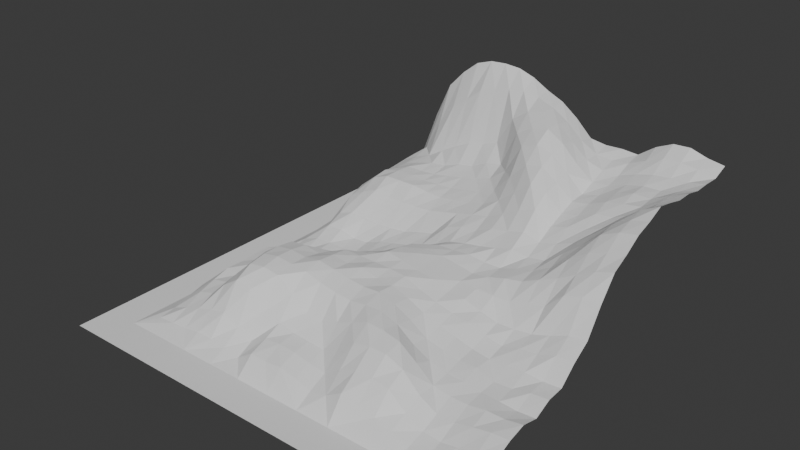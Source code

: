 # Source: land05_00.blend  (saved by Blender 4.4.32; exported with 4.5.12 LTS)
import bpy
from mathutils import Matrix  # noqa: F401  (used for matrix-valued properties, if any)

bpy.ops.wm.read_factory_settings(use_empty=True)
scene = bpy.context.scene
scene.name = 'Scene'

# ---- collections
col_land05_00_col = bpy.data.collections.new('land05_00_col'); scene.collection.children.link(col_land05_00_col)

# ---- materials (node trees are filled in below, after node groups)
mat_land05_00 = bpy.data.materials.new('land05_00')

# ---- material node trees

# ---- world
world_world = bpy.data.worlds.new('World'); scene.world = world_world
world_world.use_nodes = True; world_world.node_tree.nodes.clear()
_N = world_world.node_tree.nodes; _L = world_world.node_tree.links
n0 = _N.new('ShaderNodeOutputWorld'); n0.name = 'World Output'; n0.location = (300, 300)
n1 = _N.new('ShaderNodeBackground'); n1.name = 'Background'; n1.location = (10, 300)
n1.inputs[0].default_value = (0.05088, 0.05088, 0.05088, 1.0)
_L.new(n1.outputs[0], n0.inputs[0])
n0.is_active_output = True
world_world.color = (0.05088, 0.05088, 0.05088)
world_world.sun_shadow_jitter_overblur = 0.0

# ---- meshes
me_land05_00_mesh = bpy.data.meshes.new('land05_00_mesh')
me_land05_00_mesh.from_pydata([(0.0, 0.0, -159.9), (8.333, 0.0, -159.9), (8.333, 8.333, -159.9), (0.0, 8.333, -159.9), (8.333, 0.0, -159.9), (16.67, 0.0, -159.9), (16.67, 8.333, -159.9), (8.333, 8.333, -159.9), (16.67, 0.0, -159.9), (25.0, 0.0, -159.9), (25.0, 8.333, -159.9), (16.67, 8.333, -159.9), (25.0, 0.0, -159.9), (33.33, 0.0, -159.9), (33.33, 8.333, -159.9), (25.0, 8.333, -159.9), (33.33, 0.0, -159.9), (41.67, 0.0, -159.9), (41.67, 8.333, -159.9), (33.33, 8.333, -159.9), (41.67, 0.0, -159.9), (50.0, 0.0, -159.9), (50.0, 8.333, -159.9), (41.67, 8.333, -159.9), (50.0, 0.0, -159.9), (58.33, 0.0, -159.9), (58.33, 8.333, -159.9), (50.0, 8.333, -159.9), (58.33, 0.0, -159.9), (66.67, 0.0, -159.9), (66.67, 8.333, -159.9), (58.33, 8.333, -159.9), (66.67, 0.0, -159.9), (75.0, 0.0, -159.9), (75.0, 8.333, -159.9), (66.67, 8.333, -159.9), (75.0, 0.0, -159.9), (83.33, 0.0, -159.9), (83.33, 8.333, -159.9), (75.0, 8.333, -159.9), (83.33, 0.0, -159.9), (91.67, 0.0, -159.9), (91.67, 8.333, -159.9), (83.33, 8.333, -159.9), (91.67, 0.0, -159.9), (100.0, 0.0, -159.9), (100.0, 8.333, -159.9), (91.67, 8.333, -159.9), (0.0, 8.333, -159.9), (8.333, 8.333, -159.9), (8.333, 16.67, -159.9), (0.0, 16.67, -159.9), (0.0, 16.67, -159.9), (8.333, 16.67, -159.9), (8.333, 25.0, -159.9), (0.0, 25.0, -159.9), (0.0, 25.0, -159.9), (8.333, 25.0, -159.9), (8.333, 33.33, -159.9), (0.0, 33.33, -159.9), (0.0, 33.33, -159.9), (8.333, 33.33, -159.9), (8.333, 41.67, -159.9), (0.0, 41.67, -159.9), (0.0, 41.67, -159.9), (8.333, 41.67, -159.9), (8.333, 50.0, -159.9), (0.0, 50.0, -159.9), (0.0, 50.0, -159.9), (8.333, 50.0, -159.9), (8.333, 58.33, -159.9), (0.0, 58.33, -159.9), (0.0, 58.33, -159.9), (8.333, 58.33, -159.9), (8.333, 66.67, -159.9), (0.0, 66.67, -159.9), (0.0, 66.67, -159.9), (8.333, 66.67, -159.9), (8.333, 75.0, -159.9), (0.0, 75.0, -159.9), (0.0, 75.0, -159.9), (8.333, 75.0, -159.9), (8.333, 83.33, -159.9), (0.0, 83.33, -159.9), (0.0, 83.33, -159.9), (8.333, 83.33, -159.9), (8.333, 91.67, -159.9), (0.0, 91.67, -159.9), (0.0, 91.67, -159.9), (8.333, 91.67, -159.9), (8.333, 100.0, -159.9), (0.0, 100.0, -159.9), (8.333, 8.333, -159.9), (16.67, 8.333, -159.9), (16.67, 12.5, -158.5), (12.5, 12.5, -158.8), (25.0, 8.333, -159.9), (25.0, 12.5, -157.5), (20.83, 12.5, -158.2), (16.67, 12.5, -158.5), (16.67, 8.333, -159.9), (29.17, 12.5, -157.5), (25.0, 12.5, -157.5), (25.0, 8.333, -159.9), (33.33, 8.333, -159.9), (33.33, 12.5, -157.9), (41.67, 8.333, -159.9), (41.67, 12.5, -155.9), (37.5, 12.5, -158.6), (33.33, 8.333, -159.9), (33.33, 12.5, -157.9), (50.0, 8.333, -159.9), (50.0, 12.5, -155.6), (45.83, 12.5, -156.0), (41.67, 12.5, -155.9), (41.67, 8.333, -159.9), (58.33, 8.333, -159.9), (58.33, 12.5, -157.5), (54.17, 12.5, -156.4), (50.0, 12.5, -155.6), (50.0, 8.333, -159.9), (62.5, 12.5, -156.7), (58.33, 12.5, -157.5), (58.33, 8.333, -159.9), (66.67, 8.333, -159.9), (66.67, 12.5, -154.2), (70.83, 12.5, -155.2), (66.67, 12.5, -154.2), (66.67, 8.333, -159.9), (75.0, 8.333, -159.9), (75.0, 12.5, -156.0), (83.33, 8.333, -159.9), (83.33, 12.5, -158.6), (79.17, 12.5, -157.1), (75.0, 12.5, -156.0), (75.0, 8.333, -159.9), (91.67, 8.333, -159.9), (91.67, 12.5, -158.9), (87.5, 12.5, -158.9), (83.33, 12.5, -158.6), (83.33, 8.333, -159.9), (100.0, 8.333, -159.9), (100.0, 12.5, -158.2), (95.83, 12.5, -158.6), (91.67, 12.5, -158.9), (91.67, 8.333, -159.9), (12.5, 16.67, -158.2), (8.333, 16.67, -159.9), (16.67, 16.67, -156.5), (20.83, 16.67, -155.1), (16.67, 16.67, -156.5), (25.0, 16.67, -153.9), (29.17, 16.67, -152.9), (25.0, 16.67, -153.9), (33.33, 16.67, -154.9), (37.5, 16.67, -156.5), (33.33, 16.67, -154.9), (41.67, 16.67, -154.3), (45.83, 16.67, -153.9), (41.67, 16.67, -154.3), (50.0, 16.67, -154.1), (54.17, 16.67, -154.9), (50.0, 16.67, -154.1), (58.33, 16.67, -155.5), (58.33, 16.67, -155.5), (62.5, 16.67, -152.9), (66.67, 16.67, -151.2), (70.83, 16.67, -151.2), (66.67, 16.67, -151.2), (75.0, 16.67, -151.7), (79.17, 16.67, -155.3), (75.0, 16.67, -151.7), (83.33, 16.67, -157.5), (87.5, 16.67, -157.9), (83.33, 16.67, -157.5), (91.67, 16.67, -157.2), (95.83, 16.67, -156.2), (91.67, 16.67, -157.2), (100.0, 16.67, -155.6), (12.5, 20.83, -157.0), (12.5, 25.0, -156.0), (8.333, 25.0, -159.9), (8.333, 16.67, -159.9), (12.5, 16.67, -158.2), (16.67, 20.83, -154.4), (16.67, 16.67, -156.5), (20.83, 20.83, -153.2), (16.67, 20.83, -154.4), (16.67, 16.67, -156.5), (20.83, 16.67, -155.1), (25.0, 20.83, -149.5), (25.0, 16.67, -153.9), (29.17, 20.83, -146.8), (25.0, 20.83, -149.5), (25.0, 16.67, -153.9), (29.17, 16.67, -152.9), (33.33, 20.83, -147.5), (33.33, 16.67, -154.9), (37.5, 20.83, -151.2), (33.33, 20.83, -147.5), (33.33, 16.67, -154.9), (37.5, 16.67, -156.5), (41.67, 20.83, -152.5), (41.67, 16.67, -154.3), (45.83, 20.83, -153.3), (41.67, 20.83, -152.5), (41.67, 16.67, -154.3), (45.83, 16.67, -153.9), (50.0, 20.83, -153.6), (50.0, 16.67, -154.1), (54.17, 16.67, -154.9), (50.0, 20.83, -153.6), (50.0, 16.67, -154.1), (54.17, 20.83, -153.9), (58.33, 16.67, -155.5), (58.33, 20.83, -151.6), (62.5, 20.83, -148.8), (58.33, 20.83, -151.6), (58.33, 16.67, -155.5), (62.5, 16.67, -152.9), (66.67, 20.83, -147.8), (66.67, 16.67, -151.2), (70.83, 20.83, -147.8), (66.67, 20.83, -147.8), (66.67, 16.67, -151.2), (70.83, 16.67, -151.2), (75.0, 20.83, -149.5), (75.0, 16.67, -151.7), (79.17, 20.83, -153.6), (75.0, 20.83, -149.5), (75.0, 16.67, -151.7), (79.17, 16.67, -155.3), (83.33, 20.83, -155.9), (83.33, 16.67, -157.5), (87.5, 20.83, -155.9), (83.33, 20.83, -155.9), (83.33, 16.67, -157.5), (87.5, 16.67, -157.9), (91.67, 20.83, -154.9), (91.67, 16.67, -157.2), (95.83, 20.83, -154.1), (91.67, 20.83, -154.9), (91.67, 16.67, -157.2), (95.83, 16.67, -156.2), (100.0, 20.83, -153.8), (100.0, 16.67, -155.6), (16.67, 25.0, -153.1), (20.83, 25.0, -152.2), (16.67, 25.0, -153.1), (25.0, 25.0, -148.3), (25.0, 25.0, -148.3), (29.17, 25.0, -144.6), (33.33, 25.0, -143.9), (37.5, 25.0, -144.4), (33.33, 25.0, -143.9), (41.67, 25.0, -147.4), (45.83, 25.0, -150.2), (41.67, 25.0, -147.4), (50.0, 25.0, -150.8), (50.0, 25.0, -150.8), (54.17, 25.0, -149.4), (58.33, 25.0, -147.6), (58.33, 25.0, -147.6), (62.5, 25.0, -146.0), (66.67, 25.0, -146.2), (66.67, 25.0, -146.2), (70.83, 25.0, -147.1), (75.0, 25.0, -150.2), (79.17, 25.0, -153.6), (75.0, 25.0, -150.2), (83.33, 25.0, -154.2), (87.5, 25.0, -154.2), (83.33, 25.0, -154.2), (91.67, 25.0, -153.5), (95.83, 25.0, -153.5), (91.67, 25.0, -153.5), (100.0, 25.0, -152.8), (8.333, 25.0, -159.9), (12.5, 25.0, -156.0), (12.5, 29.17, -155.9), (12.5, 33.33, -155.8), (8.333, 33.33, -159.9), (16.67, 29.17, -152.0), (16.67, 25.0, -153.1), (20.83, 29.17, -152.1), (16.67, 29.17, -152.0), (16.67, 25.0, -153.1), (20.83, 25.0, -152.2), (25.0, 29.17, -147.4), (25.0, 25.0, -148.3), (29.17, 29.17, -143.9), (25.0, 29.17, -147.4), (25.0, 25.0, -148.3), (29.17, 25.0, -144.6), (33.33, 29.17, -143.1), (33.33, 25.0, -143.9), (37.5, 29.17, -143.5), (33.33, 29.17, -143.1), (33.33, 25.0, -143.9), (37.5, 25.0, -144.4), (41.67, 29.17, -143.8), (41.67, 25.0, -147.4), (45.83, 29.17, -145.0), (41.67, 29.17, -143.8), (41.67, 25.0, -147.4), (45.83, 25.0, -150.2), (50.0, 29.17, -145.7), (50.0, 25.0, -150.8), (54.17, 25.0, -149.4), (50.0, 29.17, -145.7), (50.0, 25.0, -150.8), (54.17, 29.17, -146.1), (58.33, 25.0, -147.6), (58.33, 29.17, -145.5), (58.33, 29.17, -145.5), (58.33, 25.0, -147.6), (62.5, 25.0, -146.0), (62.5, 29.17, -145.4), (66.67, 25.0, -146.2), (66.67, 29.17, -146.8), (66.67, 29.17, -146.8), (66.67, 25.0, -146.2), (70.83, 25.0, -147.1), (70.83, 29.17, -149.8), (75.0, 25.0, -150.2), (75.0, 29.17, -151.9), (79.17, 25.0, -153.6), (75.0, 29.17, -151.9), (75.0, 25.0, -150.2), (79.17, 29.17, -153.0), (83.33, 29.17, -153.1), (83.33, 25.0, -154.2), (87.5, 29.17, -153.6), (83.33, 29.17, -153.1), (83.33, 25.0, -154.2), (87.5, 25.0, -154.2), (91.67, 25.0, -153.5), (91.67, 29.17, -153.8), (95.83, 29.17, -154.1), (91.67, 29.17, -153.8), (91.67, 25.0, -153.5), (95.83, 25.0, -153.5), (100.0, 29.17, -153.8), (100.0, 25.0, -152.8), (16.67, 33.33, -152.1), (20.83, 33.33, -151.2), (16.67, 33.33, -152.1), (25.0, 33.33, -146.6), (29.17, 33.33, -143.8), (25.0, 33.33, -146.6), (33.33, 33.33, -143.2), (37.5, 33.33, -143.6), (33.33, 33.33, -143.2), (41.67, 33.33, -142.9), (45.83, 33.33, -143.6), (41.67, 33.33, -142.9), (50.0, 33.33, -144.3), (54.17, 33.33, -144.7), (50.0, 33.33, -144.3), (58.33, 33.33, -144.4), (58.33, 33.33, -144.4), (62.5, 33.33, -145.7), (66.67, 33.33, -147.8), (70.83, 33.33, -150.5), (66.67, 33.33, -147.8), (75.0, 33.33, -151.5), (75.0, 33.33, -151.5), (79.17, 33.33, -152.1), (83.33, 33.33, -152.0), (83.33, 33.33, -152.0), (87.5, 33.33, -153.5), (91.67, 33.33, -153.2), (95.83, 33.33, -152.3), (91.67, 33.33, -153.2), (100.0, 33.33, -151.9), (12.5, 37.5, -155.3), (12.5, 41.67, -156.4), (8.333, 41.67, -159.9), (8.333, 33.33, -159.9), (12.5, 33.33, -155.8), (16.67, 37.5, -151.9), (16.67, 33.33, -152.1), (20.83, 37.5, -151.4), (16.67, 37.5, -151.9), (16.67, 33.33, -152.1), (20.83, 33.33, -151.2), (25.0, 37.5, -146.9), (25.0, 33.33, -146.6), (29.17, 37.5, -144.3), (25.0, 37.5, -146.9), (25.0, 33.33, -146.6), (29.17, 33.33, -143.8), (33.33, 37.5, -143.8), (33.33, 33.33, -143.2), (37.5, 37.5, -144.4), (33.33, 37.5, -143.8), (33.33, 33.33, -143.2), (37.5, 33.33, -143.6), (41.67, 37.5, -143.3), (41.67, 33.33, -142.9), (45.83, 37.5, -143.9), (41.67, 37.5, -143.3), (41.67, 33.33, -142.9), (45.83, 33.33, -143.6), (50.0, 37.5, -143.4), (50.0, 33.33, -144.3), (54.17, 37.5, -144.5), (50.0, 37.5, -143.4), (50.0, 33.33, -144.3), (54.17, 33.33, -144.7), (58.33, 37.5, -144.7), (58.33, 33.33, -144.4), (62.5, 37.5, -146.1), (58.33, 37.5, -144.7), (58.33, 33.33, -144.4), (62.5, 33.33, -145.7), (66.67, 37.5, -148.1), (66.67, 33.33, -147.8), (70.83, 33.33, -150.5), (66.67, 37.5, -148.1), (66.67, 33.33, -147.8), (70.83, 37.5, -149.5), (75.0, 37.5, -150.5), (75.0, 33.33, -151.5), (79.17, 33.33, -152.1), (75.0, 37.5, -150.5), (75.0, 33.33, -151.5), (79.17, 37.5, -151.6), (83.33, 33.33, -152.0), (83.33, 37.5, -152.2), (87.5, 33.33, -153.5), (83.33, 37.5, -152.2), (83.33, 33.33, -152.0), (87.5, 37.5, -151.8), (91.67, 37.5, -151.6), (91.67, 33.33, -153.2), (95.83, 37.5, -151.9), (91.67, 37.5, -151.6), (91.67, 33.33, -153.2), (95.83, 33.33, -152.3), (100.0, 37.5, -151.6), (100.0, 33.33, -151.9), (16.67, 41.67, -151.8), (20.83, 41.67, -151.3), (16.67, 41.67, -151.8), (25.0, 41.67, -149.8), (29.17, 41.67, -147.6), (25.0, 41.67, -149.8), (33.33, 41.67, -146.6), (37.5, 41.67, -145.6), (33.33, 41.67, -146.6), (41.67, 41.67, -143.8), (45.73, 41.67, -143.9), (41.67, 41.67, -143.8), (50.0, 41.67, -143.9), (54.17, 41.67, -144.0), (50.0, 41.67, -143.9), (58.33, 41.67, -144.4), (62.5, 41.67, -146.1), (58.33, 41.67, -144.4), (66.67, 41.67, -147.4), (70.83, 41.67, -148.5), (66.67, 41.67, -147.4), (75.0, 41.67, -149.1), (75.0, 41.67, -149.1), (79.17, 41.67, -150.5), (83.33, 41.67, -151.2), (87.5, 41.67, -150.1), (83.33, 41.67, -151.2), (91.67, 41.67, -149.6), (95.83, 41.67, -148.2), (91.67, 41.67, -149.6), (100.0, 41.67, -148.0), (8.333, 41.67, -159.9), (12.5, 41.67, -156.4), (12.5, 45.83, -158.8), (12.5, 50.0, -159.0), (8.333, 50.0, -159.9), (16.67, 45.83, -154.7), (16.67, 41.67, -151.8), (20.83, 45.83, -151.6), (16.67, 45.83, -154.7), (16.67, 41.67, -151.8), (20.83, 41.67, -151.3), (25.0, 45.83, -150.4), (25.0, 41.67, -149.8), (29.17, 45.83, -150.5), (25.0, 45.83, -150.4), (25.0, 41.67, -149.8), (29.17, 41.67, -147.6), (33.33, 45.83, -150.0), (33.33, 41.67, -146.6), (37.5, 45.83, -149.0), (33.33, 45.83, -150.0), (33.33, 41.67, -146.6), (37.5, 41.67, -145.6), (41.67, 45.83, -147.3), (41.67, 41.67, -143.8), (45.83, 45.83, -145.1), (41.67, 45.83, -147.3), (41.67, 41.67, -143.8), (45.73, 41.67, -143.9), (50.0, 45.83, -143.1), (50.0, 41.67, -143.9), (54.17, 45.83, -143.8), (50.0, 45.83, -143.1), (50.0, 41.67, -143.9), (54.17, 41.67, -144.0), (58.33, 45.83, -144.7), (58.33, 41.67, -144.4), (62.5, 45.83, -145.4), (58.33, 45.83, -144.7), (58.33, 41.67, -144.4), (62.5, 41.67, -146.1), (66.67, 45.83, -146.8), (66.67, 41.67, -147.4), (70.83, 45.83, -147.0), (66.67, 45.83, -146.8), (66.67, 41.67, -147.4), (70.83, 41.67, -148.5), (75.0, 45.83, -148.4), (75.0, 41.67, -149.1), (79.17, 45.83, -149.5), (75.0, 45.83, -148.4), (75.0, 41.67, -149.1), (79.17, 41.67, -150.5), (83.33, 45.83, -149.3), (83.33, 41.67, -151.2), (87.5, 45.83, -148.8), (83.33, 45.83, -149.3), (83.33, 41.67, -151.2), (87.5, 41.67, -150.1), (91.67, 45.83, -147.4), (91.67, 41.67, -149.6), (95.83, 45.83, -145.7), (91.67, 45.83, -147.4), (91.67, 41.67, -149.6), (95.83, 41.67, -148.2), (100.0, 45.83, -145.3), (100.0, 41.67, -148.0), (16.67, 50.0, -157.5), (20.83, 50.0, -155.7), (16.67, 50.0, -157.5), (25.0, 50.0, -153.5), (29.17, 50.0, -152.7), (25.0, 50.0, -153.5), (33.33, 50.0, -152.1), (37.5, 50.0, -150.7), (33.33, 50.0, -152.1), (41.67, 50.0, -149.8), (45.83, 50.0, -146.9), (41.67, 50.0, -149.8), (50.0, 50.0, -143.7), (54.17, 50.0, -143.8), (50.0, 50.0, -143.7), (58.33, 50.0, -144.7), (62.5, 50.0, -145.4), (58.33, 50.0, -144.7), (66.67, 50.0, -146.1), (70.83, 50.0, -146.4), (66.67, 50.0, -146.1), (75.0, 50.0, -146.5), (75.0, 50.0, -146.5), (79.17, 50.0, -146.5), (83.33, 50.0, -145.4), (87.5, 50.0, -144.3), (83.33, 50.0, -145.4), (91.67, 50.0, -140.2), (95.83, 50.0, -139.0), (91.67, 50.0, -140.2), (100.0, 50.0, -139.0), (8.333, 50.0, -159.9), (12.5, 50.0, -159.0), (12.5, 54.17, -158.5), (12.5, 58.33, -157.7), (8.333, 58.33, -159.9), (16.67, 54.17, -157.6), (16.67, 50.0, -157.5), (20.83, 54.17, -156.4), (16.67, 54.17, -157.6), (16.67, 50.0, -157.5), (20.83, 50.0, -155.7), (25.0, 54.17, -156.5), (25.0, 50.0, -153.5), (29.17, 54.17, -155.0), (25.0, 54.17, -156.5), (25.0, 50.0, -153.5), (29.17, 50.0, -152.7), (33.33, 54.17, -152.9), (33.33, 50.0, -152.1), (37.5, 54.17, -151.1), (33.33, 54.17, -152.9), (33.33, 50.0, -152.1), (37.5, 50.0, -150.7), (41.67, 54.17, -150.2), (41.67, 50.0, -149.8), (45.83, 54.17, -147.9), (41.67, 54.17, -150.2), (41.67, 50.0, -149.8), (45.83, 50.0, -146.9), (50.0, 54.17, -144.6), (50.0, 50.0, -143.7), (54.17, 54.17, -144.4), (50.0, 54.17, -144.6), (50.0, 50.0, -143.7), (54.17, 50.0, -143.8), (58.33, 54.17, -144.7), (58.33, 50.0, -144.7), (62.5, 54.17, -145.4), (58.33, 54.17, -144.7), (58.33, 50.0, -144.7), (62.5, 50.0, -145.4), (66.67, 54.17, -146.1), (66.67, 50.0, -146.1), (70.83, 54.17, -145.5), (66.67, 54.17, -146.1), (66.67, 50.0, -146.1), (70.83, 50.0, -146.4), (75.0, 50.0, -146.5), (75.0, 54.17, -144.3), (79.17, 50.0, -146.5), (75.0, 54.17, -144.3), (75.0, 50.0, -146.5), (79.17, 54.17, -143.5), (83.33, 54.17, -141.5), (83.33, 50.0, -145.4), (87.5, 54.17, -139.7), (83.33, 54.17, -141.5), (83.33, 50.0, -145.4), (87.5, 50.0, -144.3), (91.67, 54.17, -137.3), (91.67, 50.0, -140.2), (95.83, 54.17, -135.2), (91.67, 54.17, -137.3), (91.67, 50.0, -140.2), (95.83, 50.0, -139.0), (100.0, 54.17, -133.8), (100.0, 50.0, -139.0), (16.67, 58.33, -156.2), (20.83, 58.33, -156.0), (16.67, 58.33, -156.2), (25.0, 58.33, -156.0), (29.17, 58.33, -155.6), (25.0, 58.33, -156.0), (33.33, 58.33, -154.0), (37.5, 58.33, -152.5), (33.33, 58.33, -154.0), (41.67, 58.33, -151.1), (45.83, 58.33, -149.2), (41.67, 58.33, -151.1), (50.0, 58.33, -147.0), (54.17, 58.33, -145.2), (50.0, 58.33, -147.0), (58.33, 58.33, -145.1), (62.5, 58.33, -144.7), (58.33, 58.33, -145.1), (66.67, 58.33, -145.2), (70.83, 58.33, -145.1), (66.67, 58.33, -145.2), (75.0, 58.33, -143.8), (79.17, 58.33, -142.7), (75.0, 58.33, -143.8), (83.33, 58.33, -140.5), (87.5, 58.33, -136.9), (83.33, 58.33, -140.5), (91.67, 58.33, -134.2), (95.83, 58.33, -132.6), (91.67, 58.33, -134.2), (100.0, 58.33, -131.7), (8.333, 58.33, -159.9), (12.5, 58.33, -157.7), (12.5, 62.5, -157.8), (8.333, 66.67, -159.9), (12.5, 66.67, -156.9), (16.67, 62.5, -154.2), (16.67, 58.33, -156.2), (20.83, 62.5, -154.1), (16.67, 62.5, -154.2), (16.67, 58.33, -156.2), (20.83, 58.33, -156.0), (25.0, 62.5, -155.1), (25.0, 58.33, -156.0), (29.17, 62.5, -154.8), (25.0, 62.5, -155.1), (25.0, 58.33, -156.0), (29.17, 58.33, -155.6), (33.33, 62.5, -153.2), (33.33, 58.33, -154.0), (37.5, 62.5, -152.2), (33.33, 62.5, -153.2), (33.33, 58.33, -154.0), (37.5, 58.33, -152.5), (41.67, 62.5, -151.2), (41.67, 58.33, -151.1), (45.83, 62.5, -149.9), (41.67, 62.5, -151.2), (41.67, 58.33, -151.1), (45.83, 58.33, -149.2), (50.0, 62.5, -148.1), (50.0, 58.33, -147.0), (54.17, 62.5, -146.1), (50.0, 62.5, -148.1), (50.0, 58.33, -147.0), (54.17, 58.33, -145.2), (58.33, 62.5, -145.1), (58.33, 58.33, -145.1), (62.5, 62.5, -144.4), (58.33, 62.5, -145.1), (58.33, 58.33, -145.1), (62.5, 58.33, -144.7), (66.67, 62.5, -143.4), (66.67, 58.33, -145.2), (70.83, 62.5, -142.2), (66.67, 62.5, -143.4), (66.67, 58.33, -145.2), (70.83, 58.33, -145.1), (75.0, 62.5, -142.8), (75.0, 58.33, -143.8), (79.17, 62.5, -142.1), (75.0, 62.5, -142.8), (75.0, 58.33, -143.8), (79.17, 58.33, -142.7), (83.33, 62.5, -139.0), (83.33, 58.33, -140.5), (87.5, 62.5, -135.7), (83.33, 62.5, -139.0), (83.33, 58.33, -140.5), (87.5, 58.33, -136.9), (91.67, 62.5, -131.8), (91.67, 58.33, -134.2), (95.83, 62.5, -129.9), (91.67, 62.5, -131.8), (91.67, 58.33, -134.2), (95.83, 58.33, -132.6), (100.0, 62.5, -129.1), (100.0, 58.33, -131.7), (16.67, 66.67, -152.4), (20.83, 66.67, -150.9), (16.67, 66.67, -152.4), (25.0, 66.67, -151.3), (29.17, 66.67, -151.5), (25.0, 66.67, -151.3), (33.33, 66.67, -151.2), (37.5, 66.67, -150.8), (33.33, 66.67, -151.2), (41.67, 66.67, -149.5), (45.83, 66.67, -148.5), (41.67, 66.67, -149.5), (50.0, 66.67, -145.4), (54.17, 66.67, -144.0), (50.0, 66.67, -145.4), (58.33, 66.67, -143.5), (62.5, 66.67, -141.7), (58.33, 66.67, -143.5), (66.67, 66.67, -141.0), (70.83, 66.67, -139.8), (66.67, 66.67, -141.0), (75.0, 66.67, -140.9), (79.17, 66.67, -139.9), (75.0, 66.67, -140.9), (83.33, 66.67, -138.2), (87.5, 66.67, -134.8), (83.33, 66.67, -138.2), (91.67, 66.67, -131.3), (95.83, 66.67, -128.8), (91.67, 66.67, -131.3), (100.0, 66.67, -127.8), (12.5, 70.83, -156.0), (12.5, 75.0, -155.3), (8.333, 75.0, -159.9), (8.333, 66.67, -159.9), (12.5, 66.67, -156.9), (16.67, 70.83, -149.1), (16.67, 66.67, -152.4), (20.83, 70.83, -146.8), (16.67, 70.83, -149.1), (16.67, 66.67, -152.4), (20.83, 66.67, -150.9), (25.0, 70.83, -145.1), (25.0, 66.67, -151.3), (29.17, 70.83, -145.7), (25.0, 70.83, -145.1), (25.0, 66.67, -151.3), (29.17, 66.67, -151.5), (33.33, 70.83, -145.7), (33.33, 66.67, -151.2), (37.5, 70.83, -145.7), (33.33, 70.83, -145.7), (33.33, 66.67, -151.2), (37.5, 66.67, -150.8), (41.67, 70.83, -145.4), (41.67, 66.67, -149.5), (45.83, 70.83, -144.5), (41.67, 70.83, -145.4), (41.67, 66.67, -149.5), (45.83, 66.67, -148.5), (50.0, 70.83, -143.5), (50.0, 66.67, -145.4), (54.17, 70.83, -142.5), (50.0, 70.83, -143.5), (50.0, 66.67, -145.4), (54.17, 66.67, -144.0), (58.33, 70.83, -141.6), (58.33, 66.67, -143.5), (62.5, 70.83, -139.7), (58.33, 70.83, -141.6), (58.33, 66.67, -143.5), (62.5, 66.67, -141.7), (66.67, 66.67, -141.0), (66.67, 70.83, -137.4), (70.83, 66.67, -139.8), (70.83, 70.83, -136.0), (66.67, 70.83, -137.4), (66.67, 66.67, -141.0), (75.0, 66.67, -140.9), (75.0, 70.83, -138.8), (79.17, 70.83, -137.5), (75.0, 70.83, -138.8), (75.0, 66.67, -140.9), (79.17, 66.67, -139.9), (83.33, 70.83, -136.8), (83.33, 66.67, -138.2), (87.5, 70.83, -135.0), (83.33, 70.83, -136.8), (83.33, 66.67, -138.2), (87.5, 66.67, -134.8), (91.67, 70.83, -131.2), (91.67, 66.67, -131.3), (95.83, 70.83, -128.1), (91.67, 70.83, -131.2), (91.67, 66.67, -131.3), (95.83, 66.67, -128.8), (100.0, 70.83, -126.0), (100.0, 66.67, -127.8), (16.67, 75.0, -147.7), (20.83, 75.0, -144.4), (16.67, 75.0, -147.7), (25.0, 75.0, -142.8), (29.17, 75.0, -142.8), (25.0, 75.0, -142.8), (33.33, 75.0, -142.8), (37.5, 75.0, -143.3), (33.33, 75.0, -142.8), (41.67, 75.0, -143.5), (45.83, 75.0, -142.9), (41.67, 75.0, -143.5), (50.0, 75.0, -142.3), (54.17, 75.0, -141.3), (50.0, 75.0, -142.3), (58.33, 75.0, -139.2), (62.5, 75.0, -135.9), (58.33, 75.0, -139.2), (66.67, 75.0, -132.5), (70.83, 75.0, -133.4), (66.67, 75.0, -132.5), (75.0, 75.0, -137.2), (79.17, 75.0, -136.3), (75.0, 75.0, -137.2), (83.33, 75.0, -134.6), (87.5, 75.0, -134.1), (83.33, 75.0, -134.6), (91.67, 75.0, -132.2), (95.83, 75.0, -129.4), (91.67, 75.0, -132.2), (100.0, 75.0, -126.8), (8.333, 75.0, -159.9), (12.5, 75.0, -155.3), (12.5, 79.17, -154.6), (12.5, 83.33, -153.6), (8.333, 83.33, -159.9), (16.67, 79.17, -147.8), (16.67, 75.0, -147.7), (20.83, 79.17, -143.8), (16.67, 79.17, -147.8), (16.67, 75.0, -147.7), (20.83, 75.0, -144.4), (25.0, 79.17, -142.8), (25.0, 75.0, -142.8), (29.17, 79.17, -142.8), (25.0, 79.17, -142.8), (25.0, 75.0, -142.8), (29.17, 75.0, -142.8), (33.33, 79.17, -143.0), (33.33, 75.0, -142.8), (37.5, 79.17, -142.8), (33.33, 79.17, -143.0), (33.33, 75.0, -142.8), (37.5, 75.0, -143.3), (41.67, 79.17, -142.6), (41.67, 75.0, -143.5), (45.83, 79.17, -141.8), (41.67, 79.17, -142.6), (41.67, 75.0, -143.5), (45.83, 75.0, -142.9), (50.0, 79.17, -141.0), (50.0, 75.0, -142.3), (54.17, 75.0, -141.3), (54.17, 79.17, -139.4), (50.0, 79.17, -141.0), (50.0, 75.0, -142.3), (58.33, 75.0, -139.2), (58.33, 79.17, -134.8), (62.5, 75.0, -135.9), (62.5, 79.17, -130.6), (58.33, 79.17, -134.8), (58.33, 75.0, -139.2), (66.67, 75.0, -132.5), (66.67, 79.17, -129.8), (70.83, 75.0, -133.4), (70.83, 79.17, -132.5), (66.67, 79.17, -129.8), (66.67, 75.0, -132.5), (75.0, 75.0, -137.2), (75.0, 79.17, -135.8), (79.17, 79.17, -135.1), (75.0, 79.17, -135.8), (75.0, 75.0, -137.2), (79.17, 75.0, -136.3), (83.33, 79.17, -133.3), (83.33, 75.0, -134.6), (87.5, 79.17, -132.5), (83.33, 79.17, -133.3), (83.33, 75.0, -134.6), (87.5, 75.0, -134.1), (91.67, 79.17, -131.9), (91.67, 75.0, -132.2), (95.83, 79.17, -129.6), (91.67, 79.17, -131.9), (91.67, 75.0, -132.2), (95.83, 75.0, -129.4), (100.0, 79.17, -127.8), (100.0, 75.0, -126.8), (16.67, 83.33, -147.1), (20.83, 83.33, -144.5), (16.67, 83.33, -147.1), (25.0, 83.33, -143.1), (29.17, 83.33, -143.1), (25.0, 83.33, -143.1), (33.33, 83.33, -142.8), (37.5, 83.33, -142.1), (33.33, 83.33, -142.8), (41.67, 83.33, -141.3), (45.83, 83.33, -140.4), (41.67, 83.33, -141.3), (50.0, 83.33, -139.0), (54.17, 83.33, -135.9), (50.0, 83.33, -139.0), (58.33, 83.33, -128.6), (62.5, 83.33, -126.9), (58.33, 83.33, -128.6), (66.67, 83.33, -128.2), (70.83, 83.33, -131.6), (66.67, 83.33, -128.2), (75.0, 83.33, -135.6), (79.17, 83.33, -134.6), (75.0, 83.33, -135.6), (83.33, 83.33, -132.8), (87.5, 83.33, -131.5), (83.33, 83.33, -132.8), (91.67, 83.33, -131.6), (95.83, 83.33, -129.6), (91.67, 83.33, -131.6), (100.0, 83.33, -127.8), (8.333, 83.33, -159.9), (12.5, 83.33, -153.6), (12.5, 87.5, -153.7), (8.333, 91.67, -159.9), (12.5, 91.67, -155.7), (16.67, 87.5, -146.8), (16.67, 83.33, -147.1), (20.83, 87.5, -144.7), (16.67, 87.5, -146.8), (16.67, 83.33, -147.1), (20.83, 83.33, -144.5), (25.0, 87.5, -143.5), (25.0, 83.33, -143.1), (29.17, 87.5, -142.4), (25.0, 87.5, -143.5), (25.0, 83.33, -143.1), (29.17, 83.33, -143.1), (33.33, 87.5, -141.9), (33.33, 83.33, -142.8), (37.5, 87.5, -140.4), (33.33, 87.5, -141.9), (33.33, 83.33, -142.8), (37.5, 83.33, -142.1), (41.67, 87.5, -139.7), (41.67, 83.33, -141.3), (45.83, 83.33, -140.4), (45.83, 87.5, -137.7), (41.67, 87.5, -139.7), (41.67, 83.33, -141.3), (50.0, 83.33, -139.0), (50.0, 87.5, -136.9), (54.17, 83.33, -135.9), (54.17, 87.5, -127.6), (50.0, 87.5, -136.9), (50.0, 83.33, -139.0), (58.33, 83.33, -128.6), (58.33, 87.5, -125.5), (62.5, 83.33, -126.9), (62.5, 87.5, -124.5), (58.33, 87.5, -125.5), (58.33, 83.33, -128.6), (66.67, 83.33, -128.2), (66.67, 87.5, -127.0), (70.83, 83.33, -131.6), (70.83, 87.5, -131.0), (66.67, 87.5, -127.0), (66.67, 83.33, -128.2), (75.0, 87.5, -134.1), (75.0, 83.33, -135.6), (79.17, 87.5, -133.7), (75.0, 87.5, -134.1), (75.0, 83.33, -135.6), (79.17, 83.33, -134.6), (83.33, 87.5, -132.3), (83.33, 83.33, -132.8), (87.5, 87.5, -131.3), (83.33, 87.5, -132.3), (83.33, 83.33, -132.8), (87.5, 83.33, -131.5), (91.67, 87.5, -131.2), (91.67, 83.33, -131.6), (95.83, 87.5, -130.1), (91.67, 87.5, -131.2), (91.67, 83.33, -131.6), (95.83, 83.33, -129.6), (100.0, 87.5, -128.7), (100.0, 83.33, -127.8), (16.67, 91.67, -146.4), (20.83, 91.67, -144.3), (16.67, 91.67, -146.4), (25.0, 91.67, -142.8), (25.0, 91.67, -142.8), (29.17, 91.67, -140.4), (33.33, 91.67, -138.1), (37.5, 91.67, -136.1), (33.33, 91.67, -138.1), (41.67, 91.67, -135.3), (45.83, 91.67, -133.6), (41.67, 91.67, -135.3), (50.0, 91.67, -126.5), (54.17, 91.67, -123.7), (50.0, 91.67, -126.5), (58.33, 91.67, -122.7), (62.5, 91.67, -124.6), (58.33, 91.67, -122.7), (66.67, 91.67, -127.9), (70.83, 91.67, -131.3), (66.67, 91.67, -127.9), (75.0, 91.67, -132.6), (79.17, 91.67, -132.7), (75.0, 91.67, -132.6), (83.33, 91.67, -131.2), (87.5, 91.67, -130.1), (83.33, 91.67, -131.2), (91.67, 91.67, -129.7), (95.83, 91.67, -129.5), (91.67, 91.67, -129.7), (100.0, 91.67, -128.6), (8.333, 91.67, -159.9), (12.5, 91.67, -155.7), (12.5, 95.83, -156.7), (12.5, 100.0, -156.2), (8.333, 100.0, -159.9), (16.67, 95.83, -146.1), (16.67, 91.67, -146.4), (20.83, 95.83, -143.1), (16.67, 95.83, -146.1), (16.67, 91.67, -146.4), (20.83, 91.67, -144.3), (25.0, 91.67, -142.8), (25.0, 95.83, -135.3), (29.17, 95.83, -130.0), (25.0, 95.83, -135.3), (25.0, 91.67, -142.8), (29.17, 91.67, -140.4), (33.33, 95.83, -126.9), (33.33, 91.67, -138.1), (37.5, 95.83, -123.5), (33.33, 95.83, -126.9), (33.33, 91.67, -138.1), (37.5, 91.67, -136.1), (41.67, 95.83, -122.5), (41.67, 91.67, -135.3), (45.83, 91.67, -133.6), (45.83, 95.83, -121.2), (41.67, 95.83, -122.5), (41.67, 91.67, -135.3), (50.0, 91.67, -126.5), (50.0, 95.83, -120.7), (54.17, 91.67, -123.7), (54.17, 95.83, -121.3), (50.0, 95.83, -120.7), (50.0, 91.67, -126.5), (58.33, 91.67, -122.7), (58.33, 95.83, -122.8), (62.5, 91.67, -124.6), (62.5, 95.83, -125.3), (58.33, 95.83, -122.8), (58.33, 91.67, -122.7), (66.67, 91.67, -127.9), (66.67, 95.83, -128.9), (70.83, 91.67, -131.3), (70.83, 95.83, -131.2), (66.67, 95.83, -128.9), (66.67, 91.67, -127.9), (75.0, 91.67, -132.6), (75.0, 95.83, -131.6), (79.17, 95.83, -131.1), (75.0, 95.83, -131.6), (75.0, 91.67, -132.6), (79.17, 91.67, -132.7), (83.33, 95.83, -129.3), (83.33, 91.67, -131.2), (87.5, 95.83, -127.6), (83.33, 95.83, -129.3), (83.33, 91.67, -131.2), (87.5, 91.67, -130.1), (91.67, 95.83, -127.4), (91.67, 91.67, -129.7), (95.83, 95.83, -127.9), (91.67, 95.83, -127.4), (91.67, 91.67, -129.7), (95.83, 91.67, -129.5), (100.0, 95.83, -128.8), (100.0, 91.67, -128.6), (16.67, 100.0, -146.1), (16.67, 100.0, -146.1), (20.83, 100.0, -135.3), (25.0, 100.0, -126.2), (29.17, 100.0, -121.8), (25.0, 100.0, -126.2), (33.33, 100.0, -118.5), (37.5, 100.0, -117.1), (33.33, 100.0, -118.5), (41.67, 100.0, -116.8), (45.83, 100.0, -117.1), (41.67, 100.0, -116.8), (50.0, 100.0, -118.5), (54.17, 100.0, -120.8), (50.0, 100.0, -118.5), (58.33, 100.0, -122.6), (62.5, 100.0, -125.7), (58.33, 100.0, -122.6), (66.67, 100.0, -129.7), (70.83, 100.0, -130.3), (66.67, 100.0, -129.7), (75.0, 100.0, -130.1), (79.17, 100.0, -130.4), (75.0, 100.0, -130.1), (83.33, 100.0, -127.4), (87.5, 100.0, -125.5), (83.33, 100.0, -127.4), (91.67, 100.0, -125.3), (95.83, 100.0, -126.6), (91.67, 100.0, -125.3), (100.0, 100.0, -127.3)], [], [(2, 3, 0), (0, 1, 2), (6, 7, 4), (4, 5, 6), (10, 11, 8), (8, 9, 10), (50, 51, 48), (48, 49, 50), (95, 94, 148), (148, 146, 95), (146, 147, 92), (92, 93, 94), (94, 95, 92), (92, 95, 146), (98, 97, 151), (151, 149, 98), (99, 98, 149), (149, 150, 99), (96, 97, 98), (96, 98, 99), (96, 99, 100), (54, 55, 52), (52, 53, 54), (179, 181, 183), (179, 180, 181), (246, 180, 179), (179, 184, 246), (184, 179, 183), (183, 185, 184), (181, 182, 183), (189, 191, 190), (190, 186, 189), (249, 247, 186), (186, 190, 249), (186, 187, 188), (188, 189, 186), (247, 248, 187), (187, 186, 247), (14, 15, 12), (12, 13, 14), (18, 19, 16), (16, 17, 18), (22, 23, 20), (20, 21, 22), (154, 152, 101), (102, 101, 152), (152, 153, 102), (101, 105, 154), (101, 103, 105), (101, 102, 103), (103, 104, 105), (106, 107, 108), (155, 156, 110), (108, 107, 157), (157, 155, 108), (110, 108, 155), (109, 108, 110), (109, 106, 108), (111, 112, 113), (111, 114, 115), (111, 113, 114), (112, 158, 113), (114, 113, 158), (158, 159, 114), (158, 112, 160), (195, 197, 196), (194, 195, 192), (196, 192, 195), (192, 193, 194), (192, 251, 250), (192, 196, 252), (250, 193, 192), (252, 251, 192), (198, 199, 200), (199, 198, 253), (255, 253, 198), (200, 201, 198), (202, 198, 201), (198, 202, 255), (253, 254, 199), (201, 203, 202), (256, 257, 205), (205, 204, 256), (258, 256, 204), (204, 208, 258), (204, 205, 206), (206, 207, 204), (208, 204, 207), (207, 209, 208), (58, 59, 56), (56, 57, 58), (277, 280, 281), (277, 278, 279), (277, 279, 280), (279, 282, 344), (282, 279, 278), (344, 280, 279), (278, 283, 282), (284, 288, 347), (288, 284, 287), (347, 345, 284), (287, 289, 288), (284, 285, 286), (286, 287, 284), (345, 346, 285), (285, 284, 345), (62, 63, 60), (60, 61, 62), (375, 377, 379), (442, 376, 375), (377, 378, 379), (379, 381, 380), (375, 376, 377), (380, 375, 379), (375, 380, 442), (382, 386, 445), (385, 387, 386), (386, 382, 385), (445, 443, 382), (384, 385, 382), (382, 383, 384), (443, 444, 383), (383, 382, 443), (66, 67, 64), (64, 65, 66), (474, 479, 478), (475, 478, 540), (478, 475, 474), (473, 474, 475), (540, 476, 475), (473, 475, 476), (473, 476, 477), (481, 480, 541), (543, 541, 480), (480, 481, 482), (541, 542, 481), (480, 484, 543), (483, 485, 484), (484, 480, 483), (482, 483, 480), (292, 293, 290), (290, 291, 292), (291, 290, 348), (348, 349, 291), (294, 290, 293), (293, 295, 294), (290, 294, 350), (350, 348, 290), (299, 301, 300), (298, 299, 296), (296, 300, 353), (300, 296, 299), (296, 297, 298), (353, 351, 296), (351, 352, 297), (297, 296, 351), (304, 305, 302), (306, 302, 305), (305, 307, 306), (302, 303, 304), (303, 302, 354), (356, 354, 302), (302, 306, 356), (354, 355, 303), (389, 388, 446), (446, 447, 389), (448, 446, 388), (388, 392, 448), (390, 391, 388), (388, 389, 390), (391, 393, 392), (392, 388, 391), (449, 450, 395), (451, 449, 394), (398, 394, 397), (395, 394, 449), (394, 398, 451), (396, 397, 394), (394, 395, 396), (397, 399, 398), (403, 405, 404), (400, 404, 454), (400, 401, 402), (402, 403, 400), (404, 400, 403), (401, 400, 452), (452, 453, 401), (454, 452, 400), (488, 489, 486), (489, 491, 490), (544, 545, 487), (490, 486, 489), (546, 544, 486), (487, 486, 544), (486, 490, 546), (486, 487, 488), (495, 497, 496), (496, 492, 495), (492, 493, 494), (494, 495, 492), (492, 496, 549), (547, 548, 493), (493, 492, 547), (549, 547, 492), (498, 499, 500), (550, 551, 499), (552, 550, 498), (499, 498, 550), (502, 498, 501), (498, 502, 552), (500, 501, 498), (501, 503, 502), (26, 27, 24), (24, 25, 26), (30, 31, 28), (28, 29, 30), (34, 35, 32), (32, 33, 34), (116, 119, 120), (116, 118, 119), (116, 117, 118), (161, 117, 163), (117, 161, 118), (119, 118, 161), (161, 162, 119), (121, 124, 125), (164, 121, 165), (166, 165, 121), (121, 125, 166), (121, 123, 124), (121, 122, 123), (121, 164, 122), (126, 127, 128), (126, 128, 130), (126, 130, 169), (127, 126, 167), (169, 167, 126), (128, 129, 130), (167, 168, 127), (261, 260, 213), (259, 213, 260), (213, 215, 261), (213, 214, 215), (213, 259, 211), (214, 213, 210), (211, 210, 213), (210, 211, 212), (262, 217, 216), (218, 219, 216), (216, 217, 218), (220, 216, 219), (219, 221, 220), (216, 263, 262), (263, 216, 220), (220, 264, 263), (226, 222, 225), (224, 225, 222), (222, 223, 224), (226, 267, 266), (225, 227, 226), (266, 222, 226), (265, 223, 222), (222, 266, 265), (38, 39, 36), (36, 37, 38), (42, 43, 40), (40, 41, 42), (46, 47, 44), (44, 45, 46), (170, 171, 134), (131, 134, 135), (172, 170, 133), (134, 133, 170), (131, 133, 134), (131, 132, 133), (133, 132, 172), (138, 137, 175), (136, 139, 140), (175, 173, 138), (173, 174, 139), (139, 138, 173), (136, 137, 138), (136, 138, 139), (143, 142, 178), (178, 176, 143), (144, 143, 176), (176, 177, 144), (141, 142, 143), (141, 143, 144), (141, 144, 145), (228, 229, 230), (229, 228, 268), (230, 231, 228), (268, 269, 229), (232, 228, 231), (231, 233, 232), (232, 268, 228), (268, 232, 270), (237, 239, 238), (238, 234, 237), (236, 237, 234), (273, 271, 234), (234, 238, 273), (235, 234, 271), (234, 235, 236), (271, 272, 235), (240, 241, 242), (242, 243, 240), (244, 240, 243), (243, 245, 244), (274, 275, 241), (240, 244, 276), (241, 240, 274), (276, 274, 240), (308, 309, 310), (311, 308, 312), (309, 308, 311), (312, 313, 311), (309, 311, 357), (357, 358, 309), (359, 357, 311), (311, 313, 359), (314, 315, 316), (319, 362, 361), (318, 319, 317), (361, 317, 319), (317, 361, 360), (360, 314, 317), (317, 316, 318), (316, 317, 314), (323, 322, 324), (322, 323, 320), (320, 323, 363), (363, 364, 320), (324, 325, 323), (325, 363, 323), (320, 321, 322), (363, 325, 365), (406, 407, 408), (407, 406, 455), (457, 455, 406), (455, 456, 407), (408, 409, 406), (409, 411, 410), (406, 410, 457), (410, 406, 409), (415, 417, 416), (412, 416, 460), (416, 412, 415), (458, 459, 413), (412, 413, 414), (413, 412, 458), (414, 415, 412), (460, 458, 412), (418, 419, 420), (421, 422, 463), (419, 421, 461), (419, 418, 421), (422, 421, 418), (418, 423, 422), (461, 462, 419), (463, 461, 421), (504, 505, 506), (555, 553, 504), (508, 504, 507), (504, 508, 555), (505, 504, 553), (553, 554, 505), (507, 509, 508), (506, 507, 504), (512, 513, 510), (510, 514, 558), (514, 510, 513), (513, 515, 514), (510, 511, 512), (558, 556, 510), (556, 557, 511), (511, 510, 556), (520, 516, 519), (559, 520, 561), (518, 519, 516), (520, 559, 516), (519, 521, 520), (559, 560, 517), (516, 517, 518), (517, 516, 559), (326, 327, 328), (326, 331, 330), (327, 326, 329), (329, 366, 327), (329, 330, 368), (366, 329, 367), (368, 367, 329), (330, 329, 326), (369, 332, 370), (332, 333, 334), (332, 369, 333), (336, 332, 335), (370, 337, 371), (334, 335, 332), (332, 336, 337), (337, 370, 332), (338, 342, 374), (374, 372, 338), (339, 338, 372), (341, 343, 342), (372, 373, 339), (342, 338, 341), (340, 341, 338), (338, 339, 340), (427, 464, 425), (464, 427, 465), (466, 465, 427), (425, 424, 427), (427, 429, 466), (424, 425, 426), (427, 428, 429), (428, 427, 424), (433, 434, 469), (469, 467, 433), (431, 433, 467), (431, 430, 433), (434, 433, 430), (430, 435, 434), (430, 431, 432), (467, 468, 431), (437, 436, 470), (472, 470, 436), (436, 440, 472), (470, 471, 437), (436, 437, 438), (438, 439, 436), (440, 436, 439), (439, 441, 440), (563, 526, 564), (526, 563, 522), (562, 522, 563), (522, 562, 523), (525, 527, 526), (524, 525, 522), (522, 523, 524), (526, 522, 525), (528, 532, 567), (567, 565, 528), (529, 528, 565), (565, 566, 529), (531, 533, 532), (528, 529, 530), (532, 528, 531), (530, 531, 528), (568, 569, 535), (535, 534, 568), (570, 568, 534), (534, 538, 570), (536, 537, 534), (534, 535, 536), (537, 539, 538), (538, 534, 537), (70, 71, 68), (68, 69, 70), (571, 574, 575), (638, 574, 573), (573, 576, 638), (572, 577, 576), (576, 573, 572), (571, 572, 573), (571, 573, 574), (581, 583, 582), (580, 581, 578), (639, 640, 579), (579, 578, 639), (578, 579, 580), (582, 578, 581), (578, 582, 641), (641, 639, 578), (74, 75, 72), (72, 73, 74), (736, 673, 671), (671, 674, 736), (674, 671, 670), (672, 671, 673), (670, 675, 674), (669, 670, 671), (672, 669, 671), (676, 680, 739), (739, 737, 676), (677, 676, 737), (737, 738, 677), (680, 676, 679), (676, 677, 678), (678, 679, 676), (679, 681, 680), (78, 79, 76), (76, 77, 78), (834, 768, 767), (767, 772, 834), (772, 767, 771), (771, 773, 772), (767, 768, 769), (767, 769, 770), (767, 770, 771), (777, 779, 778), (778, 774, 777), (776, 777, 774), (774, 775, 776), (835, 836, 775), (775, 774, 835), (774, 778, 837), (837, 835, 774), (584, 585, 586), (588, 584, 587), (586, 587, 584), (584, 588, 644), (644, 642, 584), (585, 584, 642), (587, 589, 588), (642, 643, 585), (591, 590, 645), (647, 645, 590), (590, 591, 592), (645, 646, 591), (592, 593, 590), (590, 594, 647), (594, 590, 593), (593, 595, 594), (596, 600, 650), (600, 596, 599), (599, 601, 600), (598, 599, 596), (597, 596, 648), (650, 648, 596), (596, 597, 598), (648, 649, 597), (740, 741, 683), (683, 682, 740), (742, 740, 682), (682, 686, 742), (686, 682, 685), (685, 687, 686), (682, 683, 684), (684, 685, 682), (743, 744, 689), (688, 692, 745), (745, 743, 688), (689, 688, 743), (690, 691, 688), (691, 693, 692), (688, 689, 690), (692, 688, 691), (748, 746, 694), (694, 698, 748), (697, 699, 698), (696, 697, 694), (746, 747, 695), (698, 694, 697), (695, 694, 746), (694, 695, 696), (780, 781, 782), (782, 783, 780), (784, 780, 783), (783, 785, 784), (781, 780, 838), (780, 784, 840), (840, 838, 780), (838, 839, 781), (786, 787, 788), (788, 789, 786), (790, 786, 789), (789, 791, 790), (841, 842, 787), (843, 841, 786), (787, 786, 841), (786, 790, 843), (792, 793, 794), (796, 792, 795), (794, 795, 792), (795, 797, 796), (844, 845, 793), (793, 792, 844), (846, 844, 792), (792, 796, 846), (82, 83, 80), (80, 81, 82), (866, 871, 870), (870, 867, 866), (867, 870, 932), (932, 868, 867), (865, 868, 869), (865, 866, 867), (865, 867, 868), (873, 872, 933), (872, 873, 874), (874, 875, 872), (933, 934, 873), (935, 933, 872), (875, 877, 876), (876, 872, 875), (872, 876, 935), (86, 87, 84), (84, 85, 86), (1030, 967, 965), (965, 968, 1030), (968, 965, 964), (964, 969, 968), (963, 964, 965), (966, 963, 965), (966, 965, 967), (972, 973, 970), (971, 970, 1031), (1031, 1032, 971), (970, 971, 972), (1033, 1031, 970), (973, 975, 974), (970, 974, 1033), (974, 970, 973), (90, 91, 88), (88, 89, 90), (1066, 1063, 1062), (1063, 1066, 1128), (1128, 1064, 1063), (1062, 1067, 1066), (1061, 1062, 1063), (1061, 1064, 1065), (1061, 1063, 1064), (1129, 1068, 1130), (1068, 1073, 1131), (1131, 1130, 1068), (1068, 1072, 1073), (1068, 1069, 1070), (1068, 1129, 1069), (1070, 1071, 1068), (1072, 1068, 1071), (938, 936, 878), (936, 937, 879), (879, 878, 936), (878, 882, 938), (882, 878, 881), (881, 883, 882), (878, 879, 880), (880, 881, 878), (884, 888, 941), (941, 939, 884), (887, 889, 888), (885, 884, 939), (939, 940, 885), (886, 887, 884), (888, 884, 887), (884, 885, 886), (894, 944, 942), (891, 890, 942), (942, 890, 894), (942, 943, 891), (893, 895, 894), (894, 890, 893), (892, 893, 890), (890, 891, 892), (1035, 980, 1036), (1034, 976, 1035), (980, 1035, 976), (976, 1034, 977), (976, 977, 978), (979, 981, 980), (980, 976, 979), (978, 979, 976), (982, 1037, 1038), (986, 1039, 1037), (1037, 982, 986), (1038, 983, 982), (984, 985, 982), (986, 982, 985), (985, 987, 986), (982, 983, 984), (993, 1042, 1040), (1041, 990, 989), (989, 1040, 1041), (1040, 989, 993), (988, 989, 990), (989, 988, 992), (992, 993, 989), (990, 991, 988), (1077, 1079, 1078), (1078, 1074, 1077), (1076, 1077, 1074), (1132, 1133, 1075), (1075, 1074, 1132), (1074, 1075, 1076), (1074, 1078, 1134), (1134, 1132, 1074), (1083, 1085, 1084), (1082, 1083, 1080), (1084, 1080, 1083), (1080, 1081, 1082), (1135, 1136, 1081), (1081, 1080, 1135), (1135, 1080, 1084), (1084, 1137, 1135), (1087, 1086, 1090), (1088, 1089, 1086), (1086, 1087, 1088), (1139, 1088, 1087), (1090, 1091, 1087), (1138, 1087, 1091), (1087, 1138, 1139), (1091, 1140, 1138), (651, 652, 603), (602, 603, 604), (605, 607, 606), (603, 602, 651), (653, 651, 602), (606, 602, 605), (604, 605, 602), (602, 606, 653), (608, 612, 656), (609, 608, 654), (656, 654, 608), (611, 613, 612), (610, 611, 608), (608, 609, 610), (612, 608, 611), (654, 655, 609), (614, 618, 619), (659, 657, 614), (614, 619, 659), (616, 617, 614), (657, 658, 615), (618, 614, 617), (615, 614, 657), (614, 615, 616), (749, 750, 701), (701, 700, 749), (700, 701, 702), (751, 749, 700), (702, 703, 700), (700, 704, 751), (704, 700, 703), (703, 705, 704), (707, 706, 752), (754, 752, 706), (706, 710, 754), (752, 753, 707), (709, 711, 710), (710, 706, 709), (706, 707, 708), (708, 709, 706), (716, 712, 715), (714, 715, 712), (712, 755, 756), (756, 713, 712), (757, 755, 712), (712, 713, 714), (712, 716, 757), (715, 717, 716), (798, 802, 849), (849, 847, 798), (798, 799, 800), (800, 801, 798), (801, 803, 802), (802, 798, 801), (799, 798, 847), (847, 848, 799), (809, 852, 850), (804, 850, 851), (850, 804, 809), (808, 809, 804), (851, 805, 804), (806, 807, 804), (804, 805, 806), (804, 807, 808), (854, 812, 811), (815, 855, 853), (810, 811, 812), (811, 810, 814), (853, 811, 815), (812, 813, 810), (814, 815, 811), (811, 853, 854), (620, 625, 624), (624, 623, 620), (621, 620, 623), (662, 660, 623), (623, 624, 662), (620, 621, 622), (660, 661, 621), (621, 623, 660), (630, 626, 629), (629, 631, 630), (628, 629, 626), (626, 627, 628), (626, 630, 665), (665, 663, 626), (663, 664, 627), (627, 626, 663), (635, 637, 636), (636, 632, 635), (634, 635, 632), (632, 633, 634), (666, 667, 633), (633, 632, 666), (668, 666, 632), (632, 636, 668), (718, 722, 760), (722, 718, 721), (760, 758, 718), (721, 723, 722), (719, 718, 758), (758, 759, 719), (720, 721, 718), (718, 719, 720), (728, 724, 727), (724, 728, 763), (726, 727, 724), (724, 725, 726), (763, 761, 724), (727, 729, 728), (761, 762, 725), (725, 724, 761), (732, 733, 730), (730, 731, 732), (734, 730, 733), (733, 735, 734), (764, 765, 731), (731, 730, 764), (730, 734, 766), (766, 764, 730), (818, 819, 816), (820, 816, 819), (816, 817, 818), (816, 820, 858), (819, 821, 820), (858, 856, 816), (856, 857, 817), (817, 816, 856), (822, 826, 861), (826, 822, 825), (825, 827, 826), (824, 825, 822), (822, 823, 824), (859, 860, 823), (861, 859, 822), (823, 822, 859), (829, 828, 862), (828, 829, 830), (862, 863, 829), (864, 862, 828), (830, 831, 828), (828, 832, 864), (832, 828, 831), (831, 833, 832), (901, 947, 945), (900, 901, 897), (945, 897, 901), (897, 945, 946), (897, 896, 900), (946, 898, 897), (896, 897, 898), (898, 899, 896), (949, 904, 903), (902, 903, 904), (903, 902, 906), (904, 905, 902), (903, 948, 949), (948, 903, 907), (906, 907, 903), (907, 950, 948), (913, 953, 951), (909, 908, 912), (909, 951, 952), (912, 913, 909), (951, 909, 913), (952, 910, 909), (910, 911, 908), (908, 909, 910), (1044, 996, 995), (994, 995, 996), (995, 994, 998), (995, 1043, 1044), (1043, 995, 999), (998, 999, 995), (996, 997, 994), (999, 1045, 1043), (1002, 1003, 1000), (1005, 1048, 1046), (1047, 1002, 1001), (1004, 1005, 1001), (1001, 1000, 1004), (1000, 1001, 1002), (1046, 1001, 1005), (1001, 1046, 1047), (1006, 1011, 1010), (1050, 1008, 1007), (1006, 1007, 1008), (1008, 1009, 1006), (1007, 1049, 1050), (1010, 1007, 1006), (1049, 1007, 1010), (1010, 1051, 1049), (1094, 1095, 1092), (1093, 1092, 1096), (1092, 1093, 1094), (1093, 1141, 1142), (1142, 1094, 1093), (1097, 1143, 1141), (1141, 1093, 1097), (1096, 1097, 1093), (1103, 1146, 1144), (1102, 1103, 1099), (1144, 1099, 1103), (1099, 1098, 1102), (1099, 1144, 1145), (1098, 1099, 1100), (1145, 1100, 1099), (1100, 1101, 1098), (1106, 1107, 1104), (1148, 1106, 1105), (1104, 1105, 1106), (1105, 1109, 1149), (1105, 1104, 1108), (1105, 1147, 1148), (1108, 1109, 1105), (1149, 1147, 1105), (918, 914, 917), (917, 919, 918), (914, 918, 956), (956, 954, 914), (914, 915, 916), (916, 917, 914), (954, 955, 915), (915, 914, 954), (923, 925, 924), (924, 920, 923), (922, 923, 920), (920, 921, 922), (957, 958, 921), (921, 920, 957), (959, 957, 920), (920, 924, 959), (928, 929, 926), (929, 931, 930), (926, 927, 928), (927, 926, 960), (960, 961, 927), (930, 926, 929), (926, 930, 962), (962, 960, 926), (1015, 1017, 1016), (1054, 1052, 1012), (1012, 1016, 1054), (1016, 1012, 1015), (1012, 1013, 1014), (1052, 1053, 1013), (1014, 1015, 1012), (1013, 1012, 1052), (1019, 1018, 1055), (1055, 1056, 1019), (1018, 1022, 1057), (1057, 1055, 1018), (1020, 1021, 1018), (1018, 1019, 1020), (1021, 1023, 1022), (1022, 1018, 1021), (1026, 1027, 1024), (1027, 1029, 1028), (1058, 1059, 1025), (1028, 1024, 1027), (1024, 1028, 1060), (1025, 1024, 1058), (1024, 1025, 1026), (1060, 1058, 1024), (1150, 1114, 1152), (1113, 1115, 1114), (1114, 1110, 1113), (1114, 1150, 1110), (1112, 1113, 1110), (1150, 1151, 1111), (1110, 1111, 1112), (1111, 1110, 1150), (1118, 1119, 1116), (1117, 1116, 1153), (1153, 1154, 1117), (1116, 1117, 1118), (1120, 1116, 1119), (1119, 1121, 1120), (1155, 1153, 1116), (1116, 1120, 1155), (1156, 1157, 1123), (1122, 1123, 1124), (1126, 1122, 1125), (1122, 1126, 1158), (1124, 1125, 1122), (1158, 1156, 1122), (1123, 1122, 1156), (1125, 1127, 1126)])
_uv = me_land05_00_mesh.uv_layers.new(name='UVMap')
_uv.uv.foreach_set('vector', [0.08659, 0.9134, 0.003906, 0.9134, 0.003906, 0.9961, 0.003906, 0.9961, 0.08659, 0.9961, 0.08659, 0.9134, 0.1693, 0.9134, 0.08659, 0.9134, 0.08659, 0.9961, 0.08659, 0.9961, 0.1693, 0.9961, 0.1693, 0.9134, 0.252, 0.9134, 0.1693, 0.9134, 0.1693, 0.9961, 0.1693, 0.9961, 0.252, 0.9961, 0.252, 0.9134, 0.08659, 0.8307, 0.003906, 0.8307, 0.003906, 0.9134, 0.003906, 0.9134, 0.08659, 0.9134, 0.08659, 0.8307, 0.1279, 0.8721, 0.1693, 0.8721, 0.1693, 0.8307, 0.1693, 0.8307, 0.1279, 0.8307, 0.1279, 0.8721, 0.1279, 0.8307, 0.08659, 0.8307, 0.08659, 0.9134, 0.08659, 0.9134, 0.1693, 0.9134, 0.1693, 0.8721, 0.1693, 0.8721, 0.1279, 0.8721, 0.08659, 0.9134, 0.08659, 0.9134, 0.1279, 0.8721, 0.1279, 0.8307, 0.2106, 0.8721, 0.252, 0.8721, 0.252, 0.8307, 0.252, 0.8307, 0.2106, 0.8307, 0.2106, 0.8721, 0.1693, 0.8721, 0.2106, 0.8721, 0.2106, 0.8307, 0.2106, 0.8307, 0.1693, 0.8307, 0.1693, 0.8721, 0.252, 0.9134, 0.252, 0.8721, 0.2106, 0.8721, 0.252, 0.9134, 0.2106, 0.8721, 0.1693, 0.8721, 0.252, 0.9134, 0.1693, 0.8721, 0.1693, 0.9134, 0.08659, 0.748, 0.003906, 0.748, 0.003906, 0.8307, 0.003906, 0.8307, 0.08659, 0.8307, 0.08659, 0.748, 0.1279, 0.7894, 0.08659, 0.748, 0.1279, 0.8307, 0.1279, 0.7894, 0.1279, 0.748, 0.08659, 0.748, 0.1693, 0.748, 0.1279, 0.748, 0.1279, 0.7894, 0.1279, 0.7894, 0.1693, 0.7894, 0.1693, 0.748, 0.1693, 0.7894, 0.1279, 0.7894, 0.1279, 0.8307, 0.1279, 0.8307, 0.1693, 0.8307, 0.1693, 0.7894, 0.08659, 0.748, 0.08659, 0.8307, 0.1279, 0.8307, 0.2106, 0.8307, 0.252, 0.8307, 0.252, 0.7894, 0.252, 0.7894, 0.2106, 0.7894, 0.2106, 0.8307, 0.252, 0.748, 0.2106, 0.748, 0.2106, 0.7894, 0.2106, 0.7894, 0.252, 0.7894, 0.252, 0.748, 0.2106, 0.7894, 0.1693, 0.7894, 0.1693, 0.8307, 0.1693, 0.8307, 0.2106, 0.8307, 0.2106, 0.7894, 0.2106, 0.748, 0.1693, 0.748, 0.1693, 0.7894, 0.1693, 0.7894, 0.2106, 0.7894, 0.2106, 0.748, 0.3346, 0.9134, 0.252, 0.9134, 0.252, 0.9961, 0.252, 0.9961, 0.3346, 0.9961, 0.3346, 0.9134, 0.4173, 0.9134, 0.3346, 0.9134, 0.3346, 0.9961, 0.3346, 0.9961, 0.4173, 0.9961, 0.4173, 0.9134, 0.5, 0.9134, 0.4173, 0.9134, 0.4173, 0.9961, 0.4173, 0.9961, 0.5, 0.9961, 0.5, 0.9134, 0.3346, 0.8307, 0.2933, 0.8307, 0.2933, 0.8721, 0.252, 0.8721, 0.2933, 0.8721, 0.2933, 0.8307, 0.2933, 0.8307, 0.252, 0.8307, 0.252, 0.8721, 0.2933, 0.8721, 0.3346, 0.8721, 0.3346, 0.8307, 0.2933, 0.8721, 0.252, 0.9134, 0.3346, 0.8721, 0.2933, 0.8721, 0.252, 0.8721, 0.252, 0.9134, 0.252, 0.9134, 0.3346, 0.9134, 0.3346, 0.8721, 0.4173, 0.9134, 0.4173, 0.8721, 0.376, 0.8721, 0.376, 0.8307, 0.3346, 0.8307, 0.3346, 0.8721, 0.376, 0.8721, 0.4173, 0.8721, 0.4173, 0.8307, 0.4173, 0.8307, 0.376, 0.8307, 0.376, 0.8721, 0.3346, 0.8721, 0.376, 0.8721, 0.376, 0.8307, 0.3346, 0.9134, 0.376, 0.8721, 0.3346, 0.8721, 0.3346, 0.9134, 0.4173, 0.9134, 0.376, 0.8721, 0.5, 0.9134, 0.5, 0.8721, 0.4587, 0.8721, 0.5, 0.9134, 0.4173, 0.8721, 0.4173, 0.9134, 0.5, 0.9134, 0.4587, 0.8721, 0.4173, 0.8721, 0.5, 0.8721, 0.4587, 0.8307, 0.4587, 0.8721, 0.4173, 0.8721, 0.4587, 0.8721, 0.4587, 0.8307, 0.4587, 0.8307, 0.4173, 0.8307, 0.4173, 0.8721, 0.4587, 0.8307, 0.5, 0.8721, 0.5, 0.8307, 0.2933, 0.8307, 0.3346, 0.8307, 0.3346, 0.7894, 0.252, 0.8307, 0.2933, 0.8307, 0.2933, 0.7894, 0.3346, 0.7894, 0.2933, 0.7894, 0.2933, 0.8307, 0.2933, 0.7894, 0.252, 0.7894, 0.252, 0.8307, 0.2933, 0.7894, 0.2933, 0.748, 0.252, 0.748, 0.2933, 0.7894, 0.3346, 0.7894, 0.3346, 0.748, 0.252, 0.748, 0.252, 0.7894, 0.2933, 0.7894, 0.3346, 0.748, 0.2933, 0.748, 0.2933, 0.7894, 0.376, 0.7894, 0.3346, 0.7894, 0.3346, 0.8307, 0.3346, 0.7894, 0.376, 0.7894, 0.376, 0.748, 0.4173, 0.748, 0.376, 0.748, 0.376, 0.7894, 0.3346, 0.8307, 0.376, 0.8307, 0.376, 0.7894, 0.4173, 0.7894, 0.376, 0.7894, 0.376, 0.8307, 0.376, 0.7894, 0.4173, 0.7894, 0.4173, 0.748, 0.376, 0.748, 0.3346, 0.748, 0.3346, 0.7894, 0.376, 0.8307, 0.4173, 0.8307, 0.4173, 0.7894, 0.4587, 0.748, 0.4173, 0.748, 0.4173, 0.7894, 0.4173, 0.7894, 0.4587, 0.7894, 0.4587, 0.748, 0.5, 0.748, 0.4587, 0.748, 0.4587, 0.7894, 0.4587, 0.7894, 0.5, 0.7894, 0.5, 0.748, 0.4587, 0.7894, 0.4173, 0.7894, 0.4173, 0.8307, 0.4173, 0.8307, 0.4587, 0.8307, 0.4587, 0.7894, 0.5, 0.7894, 0.4587, 0.7894, 0.4587, 0.8307, 0.4587, 0.8307, 0.5, 0.8307, 0.5, 0.7894, 0.08659, 0.6654, 0.003906, 0.6654, 0.003906, 0.748, 0.003906, 0.748, 0.08659, 0.748, 0.08659, 0.6654, 0.08659, 0.748, 0.1279, 0.6654, 0.08659, 0.6654, 0.08659, 0.748, 0.1279, 0.748, 0.1279, 0.7067, 0.08659, 0.748, 0.1279, 0.7067, 0.1279, 0.6654, 0.1279, 0.7067, 0.1693, 0.7067, 0.1693, 0.6654, 0.1693, 0.7067, 0.1279, 0.7067, 0.1279, 0.748, 0.1693, 0.6654, 0.1279, 0.6654, 0.1279, 0.7067, 0.1279, 0.748, 0.1693, 0.748, 0.1693, 0.7067, 0.2106, 0.7067, 0.252, 0.7067, 0.252, 0.6654, 0.252, 0.7067, 0.2106, 0.7067, 0.2106, 0.748, 0.252, 0.6654, 0.2106, 0.6654, 0.2106, 0.7067, 0.2106, 0.748, 0.252, 0.748, 0.252, 0.7067, 0.2106, 0.7067, 0.1693, 0.7067, 0.1693, 0.748, 0.1693, 0.748, 0.2106, 0.748, 0.2106, 0.7067, 0.2106, 0.6654, 0.1693, 0.6654, 0.1693, 0.7067, 0.1693, 0.7067, 0.2106, 0.7067, 0.2106, 0.6654, 0.08659, 0.5827, 0.003906, 0.5827, 0.003906, 0.6654, 0.003906, 0.6654, 0.08659, 0.6654, 0.08659, 0.5827, 0.1279, 0.624, 0.08659, 0.5827, 0.1279, 0.6654, 0.1693, 0.5827, 0.1279, 0.5827, 0.1279, 0.624, 0.08659, 0.5827, 0.08659, 0.6654, 0.1279, 0.6654, 0.1279, 0.6654, 0.1693, 0.6654, 0.1693, 0.624, 0.1279, 0.624, 0.1279, 0.5827, 0.08659, 0.5827, 0.1693, 0.624, 0.1279, 0.624, 0.1279, 0.6654, 0.1279, 0.624, 0.1693, 0.624, 0.1693, 0.5827, 0.2106, 0.624, 0.252, 0.624, 0.252, 0.5827, 0.2106, 0.6654, 0.252, 0.6654, 0.252, 0.624, 0.252, 0.624, 0.2106, 0.624, 0.2106, 0.6654, 0.252, 0.5827, 0.2106, 0.5827, 0.2106, 0.624, 0.1693, 0.6654, 0.2106, 0.6654, 0.2106, 0.624, 0.2106, 0.624, 0.1693, 0.624, 0.1693, 0.6654, 0.2106, 0.5827, 0.1693, 0.5827, 0.1693, 0.624, 0.1693, 0.624, 0.2106, 0.624, 0.2106, 0.5827, 0.08659, 0.5, 0.003906, 0.5, 0.003906, 0.5827, 0.003906, 0.5827, 0.08659, 0.5827, 0.08659, 0.5, 0.1279, 0.5827, 0.1693, 0.5827, 0.1693, 0.5413, 0.1279, 0.5413, 0.1693, 0.5413, 0.1693, 0.5, 0.1693, 0.5413, 0.1279, 0.5413, 0.1279, 0.5827, 0.08659, 0.5827, 0.1279, 0.5827, 0.1279, 0.5413, 0.1693, 0.5, 0.1279, 0.5, 0.1279, 0.5413, 0.08659, 0.5827, 0.1279, 0.5413, 0.1279, 0.5, 0.08659, 0.5827, 0.1279, 0.5, 0.08659, 0.5, 0.1693, 0.5413, 0.2106, 0.5413, 0.2106, 0.5, 0.252, 0.5, 0.2106, 0.5, 0.2106, 0.5413, 0.2106, 0.5413, 0.1693, 0.5413, 0.1693, 0.5827, 0.2106, 0.5, 0.1693, 0.5, 0.1693, 0.5413, 0.2106, 0.5413, 0.252, 0.5413, 0.252, 0.5, 0.2106, 0.5827, 0.252, 0.5827, 0.252, 0.5413, 0.252, 0.5413, 0.2106, 0.5413, 0.2106, 0.5827, 0.1693, 0.5827, 0.2106, 0.5827, 0.2106, 0.5413, 0.252, 0.748, 0.2933, 0.748, 0.2933, 0.7067, 0.2933, 0.7067, 0.252, 0.7067, 0.252, 0.748, 0.252, 0.7067, 0.2933, 0.7067, 0.2933, 0.6654, 0.2933, 0.6654, 0.252, 0.6654, 0.252, 0.7067, 0.3346, 0.7067, 0.2933, 0.7067, 0.2933, 0.748, 0.2933, 0.748, 0.3346, 0.748, 0.3346, 0.7067, 0.2933, 0.7067, 0.3346, 0.7067, 0.3346, 0.6654, 0.3346, 0.6654, 0.2933, 0.6654, 0.2933, 0.7067, 0.376, 0.748, 0.4173, 0.748, 0.4173, 0.7067, 0.3346, 0.748, 0.376, 0.748, 0.376, 0.7067, 0.376, 0.7067, 0.4173, 0.7067, 0.4173, 0.6654, 0.4173, 0.7067, 0.376, 0.7067, 0.376, 0.748, 0.376, 0.7067, 0.3346, 0.7067, 0.3346, 0.748, 0.4173, 0.6654, 0.376, 0.6654, 0.376, 0.7067, 0.376, 0.6654, 0.3346, 0.6654, 0.3346, 0.7067, 0.3346, 0.7067, 0.376, 0.7067, 0.376, 0.6654, 0.4173, 0.748, 0.4587, 0.748, 0.4587, 0.7067, 0.5, 0.7067, 0.4587, 0.7067, 0.4587, 0.748, 0.4587, 0.748, 0.5, 0.748, 0.5, 0.7067, 0.4587, 0.7067, 0.4173, 0.7067, 0.4173, 0.748, 0.4173, 0.7067, 0.4587, 0.7067, 0.4587, 0.6654, 0.5, 0.6654, 0.4587, 0.6654, 0.4587, 0.7067, 0.4587, 0.7067, 0.5, 0.7067, 0.5, 0.6654, 0.4587, 0.6654, 0.4173, 0.6654, 0.4173, 0.7067, 0.252, 0.624, 0.2933, 0.624, 0.2933, 0.5827, 0.2933, 0.5827, 0.252, 0.5827, 0.252, 0.624, 0.3346, 0.5827, 0.2933, 0.5827, 0.2933, 0.624, 0.2933, 0.624, 0.3346, 0.624, 0.3346, 0.5827, 0.252, 0.6654, 0.2933, 0.6654, 0.2933, 0.624, 0.2933, 0.624, 0.252, 0.624, 0.252, 0.6654, 0.2933, 0.6654, 0.3346, 0.6654, 0.3346, 0.624, 0.3346, 0.624, 0.2933, 0.624, 0.2933, 0.6654, 0.376, 0.5827, 0.3346, 0.5827, 0.3346, 0.624, 0.4173, 0.5827, 0.376, 0.5827, 0.376, 0.624, 0.4173, 0.624, 0.376, 0.624, 0.376, 0.6654, 0.3346, 0.624, 0.376, 0.624, 0.376, 0.5827, 0.376, 0.624, 0.4173, 0.624, 0.4173, 0.5827, 0.3346, 0.6654, 0.376, 0.6654, 0.376, 0.624, 0.376, 0.624, 0.3346, 0.624, 0.3346, 0.6654, 0.376, 0.6654, 0.4173, 0.6654, 0.4173, 0.624, 0.4587, 0.6654, 0.5, 0.6654, 0.5, 0.624, 0.4587, 0.624, 0.5, 0.624, 0.5, 0.5827, 0.4587, 0.624, 0.4173, 0.624, 0.4173, 0.6654, 0.4173, 0.6654, 0.4587, 0.6654, 0.4587, 0.624, 0.5, 0.624, 0.4587, 0.624, 0.4587, 0.6654, 0.4173, 0.624, 0.4587, 0.624, 0.4577, 0.5827, 0.4577, 0.5827, 0.4173, 0.5827, 0.4173, 0.624, 0.5, 0.5827, 0.4577, 0.5827, 0.4587, 0.624, 0.252, 0.5827, 0.2933, 0.5827, 0.2933, 0.5413, 0.2933, 0.5827, 0.3346, 0.5827, 0.3346, 0.5413, 0.2933, 0.5, 0.252, 0.5, 0.252, 0.5413, 0.3346, 0.5413, 0.2933, 0.5413, 0.2933, 0.5827, 0.3346, 0.5, 0.2933, 0.5, 0.2933, 0.5413, 0.252, 0.5413, 0.2933, 0.5413, 0.2933, 0.5, 0.2933, 0.5413, 0.3346, 0.5413, 0.3346, 0.5, 0.2933, 0.5413, 0.252, 0.5413, 0.252, 0.5827, 0.376, 0.5827, 0.4173, 0.5827, 0.4173, 0.5413, 0.4173, 0.5413, 0.376, 0.5413, 0.376, 0.5827, 0.376, 0.5413, 0.3346, 0.5413, 0.3346, 0.5827, 0.3346, 0.5827, 0.376, 0.5827, 0.376, 0.5413, 0.376, 0.5413, 0.4173, 0.5413, 0.4173, 0.5, 0.376, 0.5, 0.3346, 0.5, 0.3346, 0.5413, 0.3346, 0.5413, 0.376, 0.5413, 0.376, 0.5, 0.4173, 0.5, 0.376, 0.5, 0.376, 0.5413, 0.4587, 0.5413, 0.4173, 0.5413, 0.4173, 0.5827, 0.4587, 0.5, 0.4173, 0.5, 0.4173, 0.5413, 0.5, 0.5, 0.4587, 0.5, 0.4587, 0.5413, 0.4173, 0.5413, 0.4587, 0.5413, 0.4587, 0.5, 0.5, 0.5413, 0.4587, 0.5413, 0.4577, 0.5827, 0.4587, 0.5413, 0.5, 0.5413, 0.5, 0.5, 0.4173, 0.5827, 0.4577, 0.5827, 0.4587, 0.5413, 0.4577, 0.5827, 0.5, 0.5827, 0.5, 0.5413, 0.5827, 0.9134, 0.5, 0.9134, 0.5, 0.9961, 0.5, 0.9961, 0.5827, 0.9961, 0.5827, 0.9134, 0.6654, 0.9134, 0.5827, 0.9134, 0.5827, 0.9961, 0.5827, 0.9961, 0.6654, 0.9961, 0.6654, 0.9134, 0.748, 0.9134, 0.6654, 0.9134, 0.6654, 0.9961, 0.6654, 0.9961, 0.748, 0.9961, 0.748, 0.9134, 0.5827, 0.9134, 0.5, 0.8721, 0.5, 0.9134, 0.5827, 0.9134, 0.5413, 0.8721, 0.5, 0.8721, 0.5827, 0.9134, 0.5827, 0.8721, 0.5413, 0.8721, 0.5413, 0.8307, 0.5827, 0.8721, 0.5827, 0.8307, 0.5827, 0.8721, 0.5413, 0.8307, 0.5413, 0.8721, 0.5, 0.8721, 0.5413, 0.8721, 0.5413, 0.8307, 0.5413, 0.8307, 0.5, 0.8307, 0.5, 0.8721, 0.624, 0.8721, 0.6654, 0.9134, 0.6654, 0.8721, 0.5827, 0.8307, 0.624, 0.8721, 0.624, 0.8307, 0.6654, 0.8307, 0.624, 0.8307, 0.624, 0.8721, 0.624, 0.8721, 0.6654, 0.8721, 0.6654, 0.8307, 0.624, 0.8721, 0.5827, 0.9134, 0.6654, 0.9134, 0.624, 0.8721, 0.5827, 0.8721, 0.5827, 0.9134, 0.624, 0.8721, 0.5827, 0.8307, 0.5827, 0.8721, 0.7067, 0.8721, 0.6654, 0.8721, 0.6654, 0.9134, 0.7067, 0.8721, 0.6654, 0.9134, 0.748, 0.8721, 0.7067, 0.8721, 0.748, 0.8721, 0.748, 0.8307, 0.6654, 0.8721, 0.7067, 0.8721, 0.7067, 0.8307, 0.748, 0.8307, 0.7067, 0.8307, 0.7067, 0.8721, 0.6654, 0.9134, 0.748, 0.9134, 0.748, 0.8721, 0.7067, 0.8307, 0.6654, 0.8307, 0.6654, 0.8721, 0.5827, 0.748, 0.5413, 0.748, 0.5413, 0.7894, 0.5, 0.748, 0.5413, 0.7894, 0.5413, 0.748, 0.5413, 0.7894, 0.5827, 0.7894, 0.5827, 0.748, 0.5413, 0.7894, 0.5827, 0.8307, 0.5827, 0.7894, 0.5413, 0.7894, 0.5, 0.748, 0.5, 0.7894, 0.5827, 0.8307, 0.5413, 0.7894, 0.5413, 0.8307, 0.5, 0.7894, 0.5413, 0.8307, 0.5413, 0.7894, 0.5413, 0.8307, 0.5, 0.7894, 0.5, 0.8307, 0.5827, 0.748, 0.5827, 0.7894, 0.624, 0.7894, 0.5827, 0.8307, 0.624, 0.8307, 0.624, 0.7894, 0.624, 0.7894, 0.5827, 0.7894, 0.5827, 0.8307, 0.6654, 0.7894, 0.624, 0.7894, 0.624, 0.8307, 0.624, 0.8307, 0.6654, 0.8307, 0.6654, 0.7894, 0.624, 0.7894, 0.624, 0.748, 0.5827, 0.748, 0.624, 0.748, 0.624, 0.7894, 0.6654, 0.7894, 0.6654, 0.7894, 0.6654, 0.748, 0.624, 0.748, 0.748, 0.7894, 0.7067, 0.7894, 0.7067, 0.8307, 0.6654, 0.8307, 0.7067, 0.8307, 0.7067, 0.7894, 0.7067, 0.7894, 0.6654, 0.7894, 0.6654, 0.8307, 0.748, 0.7894, 0.748, 0.748, 0.7067, 0.748, 0.7067, 0.8307, 0.748, 0.8307, 0.748, 0.7894, 0.7067, 0.748, 0.7067, 0.7894, 0.748, 0.7894, 0.6654, 0.748, 0.6654, 0.7894, 0.7067, 0.7894, 0.7067, 0.7894, 0.7067, 0.748, 0.6654, 0.748, 0.8307, 0.9134, 0.748, 0.9134, 0.748, 0.9961, 0.748, 0.9961, 0.8307, 0.9961, 0.8307, 0.9134, 0.9134, 0.9134, 0.8307, 0.9134, 0.8307, 0.9961, 0.8307, 0.9961, 0.9134, 0.9961, 0.9134, 0.9134, 0.9961, 0.9134, 0.9134, 0.9134, 0.9134, 0.9961, 0.9134, 0.9961, 0.9961, 0.9961, 0.9961, 0.9134, 0.7894, 0.8307, 0.748, 0.8307, 0.748, 0.8721, 0.8307, 0.9134, 0.748, 0.8721, 0.748, 0.9134, 0.8307, 0.8307, 0.7894, 0.8307, 0.7894, 0.8721, 0.748, 0.8721, 0.7894, 0.8721, 0.7894, 0.8307, 0.8307, 0.9134, 0.7894, 0.8721, 0.748, 0.8721, 0.8307, 0.9134, 0.8307, 0.8721, 0.7894, 0.8721, 0.7894, 0.8721, 0.8307, 0.8721, 0.8307, 0.8307, 0.8721, 0.8721, 0.9134, 0.8721, 0.9134, 0.8307, 0.9134, 0.9134, 0.8307, 0.8721, 0.8307, 0.9134, 0.9134, 0.8307, 0.8721, 0.8307, 0.8721, 0.8721, 0.8721, 0.8307, 0.8307, 0.8307, 0.8307, 0.8721, 0.8307, 0.8721, 0.8721, 0.8721, 0.8721, 0.8307, 0.9134, 0.9134, 0.9134, 0.8721, 0.8721, 0.8721, 0.9134, 0.9134, 0.8721, 0.8721, 0.8307, 0.8721, 0.9548, 0.8721, 0.9961, 0.8721, 0.9961, 0.8307, 0.9961, 0.8307, 0.9548, 0.8307, 0.9548, 0.8721, 0.9134, 0.8721, 0.9548, 0.8721, 0.9548, 0.8307, 0.9548, 0.8307, 0.9134, 0.8307, 0.9134, 0.8721, 0.9961, 0.9134, 0.9961, 0.8721, 0.9548, 0.8721, 0.9961, 0.9134, 0.9548, 0.8721, 0.9134, 0.8721, 0.9961, 0.9134, 0.9134, 0.8721, 0.9134, 0.9134, 0.7894, 0.7894, 0.748, 0.7894, 0.748, 0.8307, 0.748, 0.7894, 0.7894, 0.7894, 0.7894, 0.748, 0.748, 0.8307, 0.7894, 0.8307, 0.7894, 0.7894, 0.7894, 0.748, 0.748, 0.748, 0.748, 0.7894, 0.8307, 0.7894, 0.7894, 0.7894, 0.7894, 0.8307, 0.7894, 0.8307, 0.8307, 0.8307, 0.8307, 0.7894, 0.8307, 0.7894, 0.7894, 0.748, 0.7894, 0.7894, 0.7894, 0.748, 0.8307, 0.7894, 0.8307, 0.748, 0.8721, 0.8307, 0.9134, 0.8307, 0.9134, 0.7894, 0.9134, 0.7894, 0.8721, 0.7894, 0.8721, 0.8307, 0.8307, 0.8307, 0.8721, 0.8307, 0.8721, 0.7894, 0.9134, 0.748, 0.8721, 0.748, 0.8721, 0.7894, 0.8721, 0.7894, 0.9134, 0.7894, 0.9134, 0.748, 0.8307, 0.7894, 0.8721, 0.7894, 0.8721, 0.748, 0.8721, 0.7894, 0.8307, 0.7894, 0.8307, 0.8307, 0.8721, 0.748, 0.8307, 0.748, 0.8307, 0.7894, 0.9548, 0.7894, 0.9134, 0.7894, 0.9134, 0.8307, 0.9134, 0.8307, 0.9548, 0.8307, 0.9548, 0.7894, 0.9961, 0.7894, 0.9548, 0.7894, 0.9548, 0.8307, 0.9548, 0.8307, 0.9961, 0.8307, 0.9961, 0.7894, 0.9548, 0.748, 0.9134, 0.748, 0.9134, 0.7894, 0.9548, 0.7894, 0.9961, 0.7894, 0.9961, 0.748, 0.9134, 0.7894, 0.9548, 0.7894, 0.9548, 0.748, 0.9961, 0.748, 0.9548, 0.748, 0.9548, 0.7894, 0.5413, 0.748, 0.5, 0.7067, 0.5, 0.748, 0.5413, 0.7067, 0.5413, 0.748, 0.5827, 0.748, 0.5, 0.7067, 0.5413, 0.748, 0.5413, 0.7067, 0.5827, 0.748, 0.5827, 0.7067, 0.5413, 0.7067, 0.5, 0.7067, 0.5413, 0.7067, 0.5413, 0.6654, 0.5413, 0.6654, 0.5, 0.6654, 0.5, 0.7067, 0.5827, 0.6654, 0.5413, 0.6654, 0.5413, 0.7067, 0.5413, 0.7067, 0.5827, 0.7067, 0.5827, 0.6654, 0.5827, 0.7067, 0.5827, 0.748, 0.624, 0.748, 0.6654, 0.7067, 0.6654, 0.6654, 0.624, 0.6654, 0.6654, 0.748, 0.6654, 0.7067, 0.624, 0.7067, 0.624, 0.6654, 0.624, 0.7067, 0.6654, 0.7067, 0.624, 0.7067, 0.624, 0.6654, 0.5827, 0.6654, 0.5827, 0.6654, 0.5827, 0.7067, 0.624, 0.7067, 0.624, 0.7067, 0.624, 0.748, 0.6654, 0.748, 0.624, 0.748, 0.624, 0.7067, 0.5827, 0.7067, 0.7067, 0.7067, 0.7067, 0.748, 0.748, 0.748, 0.7067, 0.748, 0.7067, 0.7067, 0.6654, 0.7067, 0.6654, 0.7067, 0.7067, 0.7067, 0.7067, 0.6654, 0.7067, 0.6654, 0.6654, 0.6654, 0.6654, 0.7067, 0.748, 0.748, 0.748, 0.7067, 0.7067, 0.7067, 0.748, 0.7067, 0.7067, 0.6654, 0.7067, 0.7067, 0.6654, 0.7067, 0.6654, 0.748, 0.7067, 0.748, 0.7067, 0.6654, 0.748, 0.7067, 0.748, 0.6654, 0.5413, 0.624, 0.5, 0.624, 0.5, 0.6654, 0.5, 0.624, 0.5413, 0.624, 0.5413, 0.5827, 0.5827, 0.5827, 0.5413, 0.5827, 0.5413, 0.624, 0.5413, 0.5827, 0.5, 0.5827, 0.5, 0.624, 0.5, 0.6654, 0.5413, 0.6654, 0.5413, 0.624, 0.5413, 0.6654, 0.5827, 0.6654, 0.5827, 0.624, 0.5413, 0.624, 0.5827, 0.624, 0.5827, 0.5827, 0.5827, 0.624, 0.5413, 0.624, 0.5413, 0.6654, 0.624, 0.6654, 0.6654, 0.6654, 0.6654, 0.624, 0.624, 0.624, 0.6654, 0.624, 0.6654, 0.5827, 0.6654, 0.624, 0.624, 0.624, 0.624, 0.6654, 0.624, 0.5827, 0.5827, 0.5827, 0.5827, 0.624, 0.624, 0.624, 0.5827, 0.624, 0.5827, 0.6654, 0.5827, 0.624, 0.624, 0.624, 0.624, 0.5827, 0.5827, 0.6654, 0.624, 0.6654, 0.624, 0.624, 0.6654, 0.5827, 0.624, 0.5827, 0.624, 0.624, 0.7067, 0.6654, 0.6654, 0.624, 0.6654, 0.6654, 0.7067, 0.624, 0.748, 0.624, 0.748, 0.5827, 0.6654, 0.624, 0.7067, 0.624, 0.7067, 0.5827, 0.6654, 0.624, 0.7067, 0.6654, 0.7067, 0.624, 0.748, 0.624, 0.7067, 0.624, 0.7067, 0.6654, 0.7067, 0.6654, 0.748, 0.6654, 0.748, 0.624, 0.7067, 0.5827, 0.6654, 0.5827, 0.6654, 0.624, 0.748, 0.5827, 0.7067, 0.5827, 0.7067, 0.624, 0.5413, 0.5413, 0.5, 0.5413, 0.5, 0.5827, 0.5827, 0.5, 0.5413, 0.5, 0.5413, 0.5413, 0.5827, 0.5413, 0.5413, 0.5413, 0.5413, 0.5827, 0.5413, 0.5413, 0.5827, 0.5413, 0.5827, 0.5, 0.5, 0.5413, 0.5413, 0.5413, 0.5413, 0.5, 0.5413, 0.5, 0.5, 0.5, 0.5, 0.5413, 0.5413, 0.5827, 0.5827, 0.5827, 0.5827, 0.5413, 0.5, 0.5827, 0.5413, 0.5827, 0.5413, 0.5413, 0.5827, 0.5827, 0.624, 0.5827, 0.624, 0.5413, 0.624, 0.5413, 0.6654, 0.5413, 0.6654, 0.5, 0.6654, 0.5413, 0.624, 0.5413, 0.624, 0.5827, 0.624, 0.5827, 0.6654, 0.5827, 0.6654, 0.5413, 0.624, 0.5413, 0.5827, 0.5413, 0.5827, 0.5827, 0.6654, 0.5, 0.624, 0.5, 0.624, 0.5413, 0.624, 0.5, 0.5827, 0.5, 0.5827, 0.5413, 0.5827, 0.5413, 0.624, 0.5413, 0.624, 0.5, 0.748, 0.5413, 0.7067, 0.5413, 0.7067, 0.5827, 0.7067, 0.5, 0.748, 0.5413, 0.748, 0.5, 0.6654, 0.5827, 0.7067, 0.5827, 0.7067, 0.5413, 0.748, 0.5413, 0.7067, 0.5, 0.7067, 0.5413, 0.7067, 0.5827, 0.748, 0.5827, 0.748, 0.5413, 0.7067, 0.5, 0.6654, 0.5, 0.6654, 0.5413, 0.7067, 0.5413, 0.6654, 0.5413, 0.6654, 0.5827, 0.6654, 0.5413, 0.7067, 0.5413, 0.7067, 0.5, 0.7894, 0.748, 0.748, 0.7067, 0.748, 0.748, 0.7894, 0.748, 0.8307, 0.748, 0.8307, 0.7067, 0.748, 0.7067, 0.7894, 0.748, 0.7894, 0.7067, 0.7894, 0.7067, 0.748, 0.6654, 0.748, 0.7067, 0.7894, 0.7067, 0.8307, 0.7067, 0.8307, 0.6654, 0.748, 0.6654, 0.7894, 0.7067, 0.7894, 0.6654, 0.8307, 0.6654, 0.7894, 0.6654, 0.7894, 0.7067, 0.8307, 0.7067, 0.7894, 0.7067, 0.7894, 0.748, 0.8307, 0.6654, 0.8721, 0.7067, 0.8721, 0.6654, 0.8721, 0.7067, 0.8307, 0.7067, 0.8307, 0.748, 0.8721, 0.7067, 0.8307, 0.6654, 0.8307, 0.7067, 0.9134, 0.748, 0.8721, 0.7067, 0.8721, 0.748, 0.8721, 0.6654, 0.9134, 0.7067, 0.9134, 0.6654, 0.8307, 0.748, 0.8721, 0.748, 0.8721, 0.7067, 0.8721, 0.7067, 0.9134, 0.748, 0.9134, 0.7067, 0.9134, 0.7067, 0.8721, 0.6654, 0.8721, 0.7067, 0.9548, 0.7067, 0.9961, 0.7067, 0.9961, 0.6654, 0.9961, 0.6654, 0.9548, 0.6654, 0.9548, 0.7067, 0.9134, 0.7067, 0.9548, 0.7067, 0.9548, 0.6654, 0.9548, 0.748, 0.9961, 0.748, 0.9961, 0.7067, 0.9548, 0.6654, 0.9134, 0.6654, 0.9134, 0.7067, 0.9961, 0.7067, 0.9548, 0.7067, 0.9548, 0.748, 0.9134, 0.748, 0.9548, 0.748, 0.9548, 0.7067, 0.9548, 0.7067, 0.9134, 0.7067, 0.9134, 0.748, 0.7894, 0.624, 0.748, 0.5827, 0.748, 0.624, 0.748, 0.5827, 0.7894, 0.624, 0.7894, 0.5827, 0.8307, 0.5827, 0.7894, 0.5827, 0.7894, 0.624, 0.748, 0.624, 0.7894, 0.6654, 0.7894, 0.624, 0.7894, 0.624, 0.8307, 0.624, 0.8307, 0.5827, 0.7894, 0.6654, 0.748, 0.624, 0.748, 0.6654, 0.7894, 0.624, 0.8307, 0.6654, 0.8307, 0.624, 0.8307, 0.6654, 0.7894, 0.624, 0.7894, 0.6654, 0.8721, 0.624, 0.9134, 0.624, 0.9134, 0.5827, 0.9134, 0.5827, 0.8721, 0.5827, 0.8721, 0.624, 0.8307, 0.624, 0.8721, 0.624, 0.8721, 0.5827, 0.8307, 0.624, 0.8721, 0.6654, 0.8721, 0.624, 0.9134, 0.624, 0.8721, 0.624, 0.8721, 0.6654, 0.8721, 0.6654, 0.9134, 0.6654, 0.9134, 0.624, 0.8721, 0.6654, 0.8307, 0.624, 0.8307, 0.6654, 0.8721, 0.5827, 0.8307, 0.5827, 0.8307, 0.624, 0.9134, 0.624, 0.9548, 0.624, 0.9548, 0.5827, 0.9961, 0.5827, 0.9548, 0.5827, 0.9548, 0.624, 0.9548, 0.624, 0.9961, 0.624, 0.9961, 0.5827, 0.9548, 0.5827, 0.9134, 0.5827, 0.9134, 0.624, 0.9548, 0.624, 0.9134, 0.624, 0.9134, 0.6654, 0.9134, 0.6654, 0.9548, 0.6654, 0.9548, 0.624, 0.9961, 0.624, 0.9548, 0.624, 0.9548, 0.6654, 0.9548, 0.6654, 0.9961, 0.6654, 0.9961, 0.624, 0.7894, 0.5, 0.8307, 0.5413, 0.8307, 0.5, 0.8307, 0.5413, 0.7894, 0.5, 0.7894, 0.5413, 0.748, 0.5, 0.7894, 0.5413, 0.7894, 0.5, 0.7894, 0.5413, 0.748, 0.5, 0.748, 0.5413, 0.7894, 0.5827, 0.8307, 0.5827, 0.8307, 0.5413, 0.748, 0.5827, 0.7894, 0.5827, 0.7894, 0.5413, 0.7894, 0.5413, 0.748, 0.5413, 0.748, 0.5827, 0.8307, 0.5413, 0.7894, 0.5413, 0.7894, 0.5827, 0.8721, 0.5413, 0.9134, 0.5413, 0.9134, 0.5, 0.9134, 0.5, 0.8721, 0.5, 0.8721, 0.5413, 0.8307, 0.5413, 0.8721, 0.5413, 0.8721, 0.5, 0.8721, 0.5, 0.8307, 0.5, 0.8307, 0.5413, 0.8721, 0.5827, 0.9134, 0.5827, 0.9134, 0.5413, 0.8721, 0.5413, 0.8307, 0.5413, 0.8307, 0.5827, 0.9134, 0.5413, 0.8721, 0.5413, 0.8721, 0.5827, 0.8307, 0.5827, 0.8721, 0.5827, 0.8721, 0.5413, 0.9548, 0.5, 0.9134, 0.5, 0.9134, 0.5413, 0.9134, 0.5413, 0.9548, 0.5413, 0.9548, 0.5, 0.9961, 0.5, 0.9548, 0.5, 0.9548, 0.5413, 0.9548, 0.5413, 0.9961, 0.5413, 0.9961, 0.5, 0.9134, 0.5827, 0.9548, 0.5827, 0.9548, 0.5413, 0.9548, 0.5413, 0.9134, 0.5413, 0.9134, 0.5827, 0.9548, 0.5827, 0.9961, 0.5827, 0.9961, 0.5413, 0.9961, 0.5413, 0.9548, 0.5413, 0.9548, 0.5827, 0.08659, 0.4173, 0.003906, 0.4173, 0.003906, 0.5, 0.003906, 0.5, 0.08659, 0.5, 0.08659, 0.4173, 0.08659, 0.5, 0.1279, 0.4173, 0.08659, 0.4173, 0.1693, 0.4173, 0.1279, 0.4173, 0.1279, 0.4587, 0.1279, 0.4587, 0.1693, 0.4587, 0.1693, 0.4173, 0.1279, 0.5, 0.1693, 0.5, 0.1693, 0.4587, 0.1693, 0.4587, 0.1279, 0.4587, 0.1279, 0.5, 0.08659, 0.5, 0.1279, 0.5, 0.1279, 0.4587, 0.08659, 0.5, 0.1279, 0.4587, 0.1279, 0.4173, 0.2106, 0.5, 0.252, 0.5, 0.252, 0.4587, 0.1693, 0.5, 0.2106, 0.5, 0.2106, 0.4587, 0.2106, 0.4173, 0.1693, 0.4173, 0.1693, 0.4587, 0.1693, 0.4587, 0.2106, 0.4587, 0.2106, 0.4173, 0.2106, 0.4587, 0.1693, 0.4587, 0.1693, 0.5, 0.252, 0.4587, 0.2106, 0.4587, 0.2106, 0.5, 0.2106, 0.4587, 0.252, 0.4587, 0.252, 0.4173, 0.252, 0.4173, 0.2106, 0.4173, 0.2106, 0.4587, 0.08659, 0.3346, 0.003906, 0.3346, 0.003906, 0.4173, 0.003906, 0.4173, 0.08659, 0.4173, 0.08659, 0.3346, 0.1693, 0.3346, 0.1279, 0.3346, 0.1279, 0.376, 0.1279, 0.376, 0.1693, 0.376, 0.1693, 0.3346, 0.1693, 0.376, 0.1279, 0.376, 0.1279, 0.4173, 0.08659, 0.3346, 0.1279, 0.376, 0.1279, 0.3346, 0.1279, 0.4173, 0.1693, 0.4173, 0.1693, 0.376, 0.08659, 0.4173, 0.1279, 0.4173, 0.1279, 0.376, 0.08659, 0.3346, 0.08659, 0.4173, 0.1279, 0.376, 0.2106, 0.376, 0.252, 0.376, 0.252, 0.3346, 0.252, 0.3346, 0.2106, 0.3346, 0.2106, 0.376, 0.1693, 0.376, 0.2106, 0.376, 0.2106, 0.3346, 0.2106, 0.3346, 0.1693, 0.3346, 0.1693, 0.376, 0.252, 0.376, 0.2106, 0.376, 0.2106, 0.4173, 0.2106, 0.376, 0.1693, 0.376, 0.1693, 0.4173, 0.1693, 0.4173, 0.2106, 0.4173, 0.2106, 0.376, 0.2106, 0.4173, 0.252, 0.4173, 0.252, 0.376, 0.08659, 0.252, 0.003906, 0.252, 0.003906, 0.3346, 0.003906, 0.3346, 0.08659, 0.3346, 0.08659, 0.252, 0.1693, 0.252, 0.1279, 0.252, 0.1279, 0.2933, 0.1279, 0.2933, 0.1693, 0.2933, 0.1693, 0.252, 0.1693, 0.2933, 0.1279, 0.2933, 0.1279, 0.3346, 0.1279, 0.3346, 0.1693, 0.3346, 0.1693, 0.2933, 0.1279, 0.2933, 0.1279, 0.252, 0.08659, 0.252, 0.1279, 0.2933, 0.08659, 0.252, 0.08659, 0.3346, 0.1279, 0.2933, 0.08659, 0.3346, 0.1279, 0.3346, 0.2106, 0.3346, 0.252, 0.3346, 0.252, 0.2933, 0.252, 0.2933, 0.2106, 0.2933, 0.2106, 0.3346, 0.1693, 0.3346, 0.2106, 0.3346, 0.2106, 0.2933, 0.2106, 0.2933, 0.1693, 0.2933, 0.1693, 0.3346, 0.2106, 0.252, 0.1693, 0.252, 0.1693, 0.2933, 0.1693, 0.2933, 0.2106, 0.2933, 0.2106, 0.252, 0.2106, 0.2933, 0.252, 0.2933, 0.252, 0.252, 0.252, 0.252, 0.2106, 0.252, 0.2106, 0.2933, 0.2933, 0.4587, 0.252, 0.4587, 0.252, 0.5, 0.3346, 0.4587, 0.2933, 0.4587, 0.2933, 0.5, 0.252, 0.5, 0.2933, 0.5, 0.2933, 0.4587, 0.2933, 0.4587, 0.3346, 0.4587, 0.3346, 0.4173, 0.3346, 0.4173, 0.2933, 0.4173, 0.2933, 0.4587, 0.252, 0.4587, 0.2933, 0.4587, 0.2933, 0.4173, 0.2933, 0.5, 0.3346, 0.5, 0.3346, 0.4587, 0.2933, 0.4173, 0.252, 0.4173, 0.252, 0.4587, 0.3346, 0.4587, 0.376, 0.4587, 0.376, 0.4173, 0.4173, 0.4173, 0.376, 0.4173, 0.376, 0.4587, 0.376, 0.4587, 0.3346, 0.4587, 0.3346, 0.5, 0.376, 0.4173, 0.3346, 0.4173, 0.3346, 0.4587, 0.3346, 0.5, 0.376, 0.5, 0.376, 0.4587, 0.376, 0.4587, 0.4173, 0.4587, 0.4173, 0.4173, 0.4173, 0.4587, 0.376, 0.4587, 0.376, 0.5, 0.376, 0.5, 0.4173, 0.5, 0.4173, 0.4587, 0.4587, 0.4587, 0.5, 0.4587, 0.5, 0.4173, 0.5, 0.4587, 0.4587, 0.4587, 0.4587, 0.5, 0.4587, 0.5, 0.5, 0.5, 0.5, 0.4587, 0.4173, 0.5, 0.4587, 0.5, 0.4587, 0.4587, 0.4173, 0.4587, 0.4587, 0.4587, 0.4587, 0.4173, 0.5, 0.4173, 0.4587, 0.4173, 0.4587, 0.4587, 0.4587, 0.4587, 0.4173, 0.4587, 0.4173, 0.5, 0.4587, 0.4173, 0.4173, 0.4173, 0.4173, 0.4587, 0.2933, 0.3346, 0.252, 0.3346, 0.252, 0.376, 0.252, 0.376, 0.2933, 0.376, 0.2933, 0.3346, 0.3346, 0.3346, 0.2933, 0.3346, 0.2933, 0.376, 0.2933, 0.376, 0.3346, 0.376, 0.3346, 0.3346, 0.3346, 0.376, 0.2933, 0.376, 0.2933, 0.4173, 0.2933, 0.4173, 0.3346, 0.4173, 0.3346, 0.376, 0.2933, 0.376, 0.252, 0.376, 0.252, 0.4173, 0.252, 0.4173, 0.2933, 0.4173, 0.2933, 0.376, 0.376, 0.3346, 0.3346, 0.3346, 0.3346, 0.376, 0.376, 0.376, 0.4173, 0.376, 0.4173, 0.3346, 0.4173, 0.3346, 0.376, 0.3346, 0.376, 0.376, 0.3346, 0.376, 0.376, 0.376, 0.376, 0.3346, 0.3346, 0.4173, 0.376, 0.4173, 0.376, 0.376, 0.376, 0.4173, 0.4173, 0.4173, 0.4173, 0.376, 0.376, 0.376, 0.3346, 0.376, 0.3346, 0.4173, 0.4173, 0.376, 0.376, 0.376, 0.376, 0.4173, 0.5, 0.3346, 0.4587, 0.3346, 0.4587, 0.376, 0.4587, 0.376, 0.5, 0.376, 0.5, 0.3346, 0.4587, 0.4173, 0.5, 0.4173, 0.5, 0.376, 0.4173, 0.4173, 0.4587, 0.4173, 0.4587, 0.376, 0.4587, 0.3346, 0.4173, 0.3346, 0.4173, 0.376, 0.5, 0.376, 0.4587, 0.376, 0.4587, 0.4173, 0.4173, 0.376, 0.4587, 0.376, 0.4587, 0.3346, 0.4587, 0.376, 0.4173, 0.376, 0.4173, 0.4173, 0.2933, 0.2933, 0.252, 0.2933, 0.252, 0.3346, 0.252, 0.3346, 0.2933, 0.3346, 0.2933, 0.2933, 0.3346, 0.2933, 0.2933, 0.2933, 0.2933, 0.3346, 0.2933, 0.3346, 0.3346, 0.3346, 0.3346, 0.2933, 0.252, 0.2933, 0.2933, 0.2933, 0.2933, 0.252, 0.2933, 0.2933, 0.3346, 0.2933, 0.3346, 0.252, 0.3346, 0.252, 0.2933, 0.252, 0.2933, 0.2933, 0.2933, 0.252, 0.252, 0.252, 0.252, 0.2933, 0.376, 0.2933, 0.3346, 0.2933, 0.3346, 0.3346, 0.3346, 0.3346, 0.376, 0.3346, 0.376, 0.2933, 0.4173, 0.2933, 0.376, 0.2933, 0.376, 0.3346, 0.376, 0.3346, 0.4173, 0.3346, 0.4173, 0.2933, 0.376, 0.252, 0.3346, 0.252, 0.3346, 0.2933, 0.4173, 0.252, 0.376, 0.252, 0.376, 0.2933, 0.3346, 0.2933, 0.376, 0.2933, 0.376, 0.252, 0.376, 0.2933, 0.4173, 0.2933, 0.4173, 0.252, 0.4587, 0.2933, 0.4173, 0.2933, 0.4173, 0.3346, 0.5, 0.2933, 0.4587, 0.2933, 0.4587, 0.3346, 0.4173, 0.3346, 0.4587, 0.3346, 0.4587, 0.2933, 0.4587, 0.3346, 0.5, 0.3346, 0.5, 0.2933, 0.4587, 0.252, 0.4173, 0.252, 0.4173, 0.2933, 0.4173, 0.2933, 0.4587, 0.2933, 0.4587, 0.252, 0.5, 0.252, 0.4587, 0.252, 0.4587, 0.2933, 0.4587, 0.2933, 0.5, 0.2933, 0.5, 0.252, 0.08659, 0.1693, 0.003906, 0.1693, 0.003906, 0.252, 0.003906, 0.252, 0.08659, 0.252, 0.08659, 0.1693, 0.1279, 0.252, 0.1693, 0.252, 0.1693, 0.2106, 0.1693, 0.2106, 0.1279, 0.2106, 0.1279, 0.252, 0.1279, 0.2106, 0.1693, 0.2106, 0.1693, 0.1693, 0.1693, 0.1693, 0.1279, 0.1693, 0.1279, 0.2106, 0.08659, 0.252, 0.1279, 0.1693, 0.08659, 0.1693, 0.08659, 0.252, 0.1279, 0.252, 0.1279, 0.2106, 0.08659, 0.252, 0.1279, 0.2106, 0.1279, 0.1693, 0.1693, 0.2106, 0.2106, 0.2106, 0.2106, 0.1693, 0.2106, 0.2106, 0.1693, 0.2106, 0.1693, 0.252, 0.1693, 0.252, 0.2106, 0.252, 0.2106, 0.2106, 0.2106, 0.1693, 0.1693, 0.1693, 0.1693, 0.2106, 0.252, 0.1693, 0.2106, 0.1693, 0.2106, 0.2106, 0.2106, 0.252, 0.252, 0.252, 0.252, 0.2106, 0.252, 0.2106, 0.2106, 0.2106, 0.2106, 0.252, 0.2106, 0.2106, 0.252, 0.2106, 0.252, 0.1693, 0.08659, 0.08659, 0.003906, 0.08659, 0.003906, 0.1693, 0.003906, 0.1693, 0.08659, 0.1693, 0.08659, 0.08659, 0.1693, 0.08659, 0.1279, 0.08659, 0.1279, 0.1279, 0.1279, 0.1279, 0.1693, 0.1279, 0.1693, 0.08659, 0.1693, 0.1279, 0.1279, 0.1279, 0.1279, 0.1693, 0.1279, 0.1693, 0.1693, 0.1693, 0.1693, 0.1279, 0.08659, 0.1693, 0.1279, 0.1693, 0.1279, 0.1279, 0.08659, 0.08659, 0.08659, 0.1693, 0.1279, 0.1279, 0.08659, 0.08659, 0.1279, 0.1279, 0.1279, 0.08659, 0.1693, 0.1693, 0.2106, 0.1693, 0.2106, 0.1279, 0.1693, 0.1279, 0.2106, 0.1279, 0.2106, 0.08659, 0.2106, 0.08659, 0.1693, 0.08659, 0.1693, 0.1279, 0.2106, 0.1279, 0.1693, 0.1279, 0.1693, 0.1693, 0.252, 0.08659, 0.2106, 0.08659, 0.2106, 0.1279, 0.2106, 0.1693, 0.252, 0.1693, 0.252, 0.1279, 0.2106, 0.1279, 0.252, 0.1279, 0.252, 0.08659, 0.252, 0.1279, 0.2106, 0.1279, 0.2106, 0.1693, 0.08659, 0.003906, 0.003906, 0.003906, 0.003906, 0.08659, 0.003906, 0.08659, 0.08659, 0.08659, 0.08659, 0.003906, 0.1693, 0.04525, 0.1279, 0.04525, 0.1279, 0.08659, 0.1279, 0.04525, 0.1693, 0.04525, 0.1693, 0.003906, 0.1693, 0.003906, 0.1279, 0.003906, 0.1279, 0.04525, 0.1279, 0.08659, 0.1693, 0.08659, 0.1693, 0.04525, 0.08659, 0.08659, 0.1279, 0.08659, 0.1279, 0.04525, 0.08659, 0.08659, 0.1279, 0.003906, 0.08659, 0.003906, 0.08659, 0.08659, 0.1279, 0.04525, 0.1279, 0.003906, 0.1693, 0.003906, 0.2106, 0.04525, 0.2106, 0.003906, 0.2106, 0.04525, 0.252, 0.04525, 0.252, 0.003906, 0.252, 0.003906, 0.2106, 0.003906, 0.2106, 0.04525, 0.2106, 0.04525, 0.252, 0.08659, 0.252, 0.04525, 0.2106, 0.04525, 0.1693, 0.04525, 0.1693, 0.08659, 0.2106, 0.04525, 0.1693, 0.003906, 0.1693, 0.04525, 0.1693, 0.08659, 0.2106, 0.08659, 0.2106, 0.04525, 0.252, 0.08659, 0.2106, 0.04525, 0.2106, 0.08659, 0.3346, 0.1693, 0.2933, 0.1693, 0.2933, 0.2106, 0.2933, 0.1693, 0.252, 0.1693, 0.252, 0.2106, 0.252, 0.2106, 0.2933, 0.2106, 0.2933, 0.1693, 0.2933, 0.2106, 0.3346, 0.2106, 0.3346, 0.1693, 0.3346, 0.2106, 0.2933, 0.2106, 0.2933, 0.252, 0.2933, 0.252, 0.3346, 0.252, 0.3346, 0.2106, 0.2933, 0.2106, 0.252, 0.2106, 0.252, 0.252, 0.252, 0.252, 0.2933, 0.252, 0.2933, 0.2106, 0.376, 0.2106, 0.4173, 0.2106, 0.4173, 0.1693, 0.4173, 0.1693, 0.376, 0.1693, 0.376, 0.2106, 0.376, 0.252, 0.4173, 0.252, 0.4173, 0.2106, 0.3346, 0.2106, 0.376, 0.2106, 0.376, 0.1693, 0.376, 0.1693, 0.3346, 0.1693, 0.3346, 0.2106, 0.3346, 0.252, 0.376, 0.252, 0.376, 0.2106, 0.4173, 0.2106, 0.376, 0.2106, 0.376, 0.252, 0.376, 0.2106, 0.3346, 0.2106, 0.3346, 0.252, 0.5, 0.2106, 0.5, 0.1693, 0.4587, 0.1693, 0.4173, 0.2106, 0.4587, 0.2106, 0.4587, 0.1693, 0.4587, 0.1693, 0.4587, 0.2106, 0.5, 0.2106, 0.4587, 0.1693, 0.4173, 0.1693, 0.4173, 0.2106, 0.4587, 0.252, 0.5, 0.252, 0.5, 0.2106, 0.5, 0.2106, 0.4587, 0.2106, 0.4587, 0.252, 0.4173, 0.252, 0.4587, 0.252, 0.4587, 0.2106, 0.4587, 0.2106, 0.4173, 0.2106, 0.4173, 0.252, 0.2933, 0.08659, 0.3346, 0.1279, 0.3346, 0.08659, 0.252, 0.08659, 0.2933, 0.1279, 0.2933, 0.08659, 0.3346, 0.1279, 0.2933, 0.08659, 0.2933, 0.1279, 0.2933, 0.1279, 0.252, 0.08659, 0.252, 0.1279, 0.2933, 0.1279, 0.252, 0.1279, 0.252, 0.1693, 0.2933, 0.1693, 0.3346, 0.1693, 0.3346, 0.1279, 0.3346, 0.1279, 0.2933, 0.1279, 0.2933, 0.1693, 0.252, 0.1693, 0.2933, 0.1693, 0.2933, 0.1279, 0.376, 0.1279, 0.376, 0.08659, 0.3346, 0.08659, 0.4173, 0.1279, 0.4173, 0.08659, 0.376, 0.08659, 0.376, 0.08659, 0.376, 0.1279, 0.4173, 0.1279, 0.3346, 0.08659, 0.3346, 0.1279, 0.376, 0.1279, 0.3346, 0.1693, 0.376, 0.1693, 0.376, 0.1279, 0.4173, 0.1279, 0.376, 0.1279, 0.376, 0.1693, 0.376, 0.1693, 0.4173, 0.1693, 0.4173, 0.1279, 0.376, 0.1279, 0.3346, 0.1279, 0.3346, 0.1693, 0.5, 0.1279, 0.5, 0.08659, 0.4587, 0.08659, 0.4173, 0.08659, 0.4173, 0.1279, 0.4587, 0.1279, 0.4587, 0.1279, 0.4587, 0.08659, 0.4173, 0.08659, 0.4587, 0.08659, 0.4587, 0.1279, 0.5, 0.1279, 0.4587, 0.1693, 0.4587, 0.1279, 0.4173, 0.1279, 0.4587, 0.1279, 0.4587, 0.1693, 0.5, 0.1693, 0.5, 0.1693, 0.5, 0.1279, 0.4587, 0.1279, 0.4173, 0.1279, 0.4173, 0.1693, 0.4587, 0.1693, 0.2933, 0.08659, 0.3346, 0.08659, 0.3346, 0.04525, 0.3346, 0.04525, 0.2933, 0.04525, 0.2933, 0.08659, 0.252, 0.08659, 0.2933, 0.08659, 0.2933, 0.04525, 0.2933, 0.003906, 0.252, 0.003906, 0.252, 0.04525, 0.252, 0.04525, 0.2933, 0.04525, 0.2933, 0.003906, 0.2933, 0.04525, 0.252, 0.04525, 0.252, 0.08659, 0.2933, 0.04525, 0.3346, 0.04525, 0.3346, 0.003906, 0.3346, 0.003906, 0.2933, 0.003906, 0.2933, 0.04525, 0.376, 0.08659, 0.4173, 0.08659, 0.4173, 0.04525, 0.3346, 0.08659, 0.376, 0.08659, 0.376, 0.04525, 0.4173, 0.04525, 0.376, 0.04525, 0.376, 0.08659, 0.376, 0.04525, 0.3346, 0.04525, 0.3346, 0.08659, 0.376, 0.003906, 0.3346, 0.003906, 0.3346, 0.04525, 0.3346, 0.04525, 0.376, 0.04525, 0.376, 0.003906, 0.376, 0.003906, 0.376, 0.04525, 0.4173, 0.04525, 0.4173, 0.04525, 0.4173, 0.003906, 0.376, 0.003906, 0.4587, 0.04525, 0.4587, 0.08659, 0.5, 0.08659, 0.4173, 0.04525, 0.4173, 0.08659, 0.4587, 0.08659, 0.4587, 0.08659, 0.4587, 0.04525, 0.4173, 0.04525, 0.4173, 0.003906, 0.4173, 0.04525, 0.4587, 0.04525, 0.5, 0.08659, 0.5, 0.04525, 0.4587, 0.04525, 0.4587, 0.003906, 0.4587, 0.04525, 0.5, 0.04525, 0.4587, 0.04525, 0.4587, 0.003906, 0.4173, 0.003906, 0.5, 0.04525, 0.5, 0.003906, 0.4587, 0.003906, 0.5413, 0.4173, 0.5, 0.4173, 0.5, 0.4587, 0.5413, 0.4587, 0.5, 0.4587, 0.5, 0.5, 0.5413, 0.5, 0.5827, 0.5, 0.5827, 0.4587, 0.5, 0.4587, 0.5413, 0.4587, 0.5413, 0.4173, 0.5827, 0.4173, 0.5413, 0.4173, 0.5413, 0.4587, 0.5827, 0.4587, 0.5413, 0.4587, 0.5413, 0.5, 0.5, 0.5, 0.5413, 0.5, 0.5413, 0.4587, 0.5413, 0.4587, 0.5827, 0.4587, 0.5827, 0.4173, 0.624, 0.4587, 0.6654, 0.4587, 0.6654, 0.4173, 0.5827, 0.4587, 0.624, 0.4587, 0.624, 0.4173, 0.6654, 0.4173, 0.624, 0.4173, 0.624, 0.4587, 0.624, 0.5, 0.6654, 0.5, 0.6654, 0.4587, 0.5827, 0.5, 0.624, 0.5, 0.624, 0.4587, 0.624, 0.4587, 0.5827, 0.4587, 0.5827, 0.5, 0.6654, 0.4587, 0.624, 0.4587, 0.624, 0.5, 0.624, 0.4173, 0.5827, 0.4173, 0.5827, 0.4587, 0.7067, 0.4587, 0.748, 0.5, 0.748, 0.4587, 0.748, 0.4173, 0.7067, 0.4173, 0.7067, 0.4587, 0.7067, 0.4587, 0.748, 0.4587, 0.748, 0.4173, 0.6654, 0.5, 0.7067, 0.5, 0.7067, 0.4587, 0.7067, 0.4173, 0.6654, 0.4173, 0.6654, 0.4587, 0.748, 0.5, 0.7067, 0.4587, 0.7067, 0.5, 0.6654, 0.4587, 0.7067, 0.4587, 0.7067, 0.4173, 0.7067, 0.4587, 0.6654, 0.4587, 0.6654, 0.5, 0.5413, 0.3346, 0.5, 0.3346, 0.5, 0.376, 0.5, 0.376, 0.5413, 0.376, 0.5413, 0.3346, 0.5413, 0.376, 0.5, 0.376, 0.5, 0.4173, 0.5827, 0.3346, 0.5413, 0.3346, 0.5413, 0.376, 0.5, 0.4173, 0.5413, 0.4173, 0.5413, 0.376, 0.5413, 0.376, 0.5827, 0.376, 0.5827, 0.3346, 0.5827, 0.376, 0.5413, 0.376, 0.5413, 0.4173, 0.5413, 0.4173, 0.5827, 0.4173, 0.5827, 0.376, 0.5827, 0.376, 0.624, 0.376, 0.624, 0.3346, 0.6654, 0.3346, 0.624, 0.3346, 0.624, 0.376, 0.624, 0.376, 0.6654, 0.376, 0.6654, 0.3346, 0.624, 0.3346, 0.5827, 0.3346, 0.5827, 0.376, 0.624, 0.4173, 0.6654, 0.4173, 0.6654, 0.376, 0.6654, 0.376, 0.624, 0.376, 0.624, 0.4173, 0.624, 0.376, 0.5827, 0.376, 0.5827, 0.4173, 0.5827, 0.4173, 0.624, 0.4173, 0.624, 0.376, 0.748, 0.376, 0.7067, 0.376, 0.7067, 0.4173, 0.6654, 0.4173, 0.7067, 0.4173, 0.7067, 0.376, 0.7067, 0.376, 0.7067, 0.3346, 0.6654, 0.3346, 0.6654, 0.3346, 0.6654, 0.376, 0.7067, 0.376, 0.748, 0.3346, 0.7067, 0.3346, 0.7067, 0.376, 0.7067, 0.376, 0.6654, 0.376, 0.6654, 0.4173, 0.7067, 0.376, 0.748, 0.376, 0.748, 0.3346, 0.7067, 0.4173, 0.748, 0.4173, 0.748, 0.376, 0.5413, 0.2933, 0.5827, 0.2933, 0.5827, 0.252, 0.5827, 0.252, 0.5413, 0.252, 0.5413, 0.2933, 0.5413, 0.2933, 0.5, 0.2933, 0.5, 0.3346, 0.5, 0.3346, 0.5413, 0.3346, 0.5413, 0.2933, 0.5413, 0.3346, 0.5827, 0.3346, 0.5827, 0.2933, 0.5827, 0.2933, 0.5413, 0.2933, 0.5413, 0.3346, 0.5, 0.2933, 0.5413, 0.2933, 0.5413, 0.252, 0.5413, 0.252, 0.5, 0.252, 0.5, 0.2933, 0.6654, 0.2933, 0.6654, 0.252, 0.624, 0.252, 0.624, 0.2933, 0.624, 0.252, 0.5827, 0.252, 0.624, 0.252, 0.624, 0.2933, 0.6654, 0.2933, 0.6654, 0.3346, 0.6654, 0.2933, 0.624, 0.2933, 0.5827, 0.252, 0.5827, 0.2933, 0.624, 0.2933, 0.5827, 0.3346, 0.624, 0.3346, 0.624, 0.2933, 0.624, 0.2933, 0.5827, 0.2933, 0.5827, 0.3346, 0.624, 0.2933, 0.624, 0.3346, 0.6654, 0.3346, 0.6654, 0.252, 0.6654, 0.2933, 0.7067, 0.2933, 0.748, 0.2933, 0.748, 0.252, 0.7067, 0.252, 0.7067, 0.3346, 0.7067, 0.2933, 0.6654, 0.2933, 0.7067, 0.2933, 0.7067, 0.3346, 0.748, 0.3346, 0.7067, 0.252, 0.7067, 0.2933, 0.748, 0.2933, 0.6654, 0.2933, 0.6654, 0.3346, 0.7067, 0.3346, 0.748, 0.3346, 0.748, 0.2933, 0.7067, 0.2933, 0.7067, 0.2933, 0.7067, 0.252, 0.6654, 0.252, 0.7894, 0.5, 0.8307, 0.5, 0.8307, 0.4587, 0.8307, 0.4587, 0.7894, 0.4587, 0.7894, 0.5, 0.748, 0.4587, 0.7894, 0.5, 0.7894, 0.4587, 0.8307, 0.4173, 0.7894, 0.4173, 0.7894, 0.4587, 0.7894, 0.4587, 0.8307, 0.4587, 0.8307, 0.4173, 0.7894, 0.5, 0.748, 0.4587, 0.748, 0.5, 0.7894, 0.4173, 0.748, 0.4173, 0.748, 0.4587, 0.748, 0.4587, 0.7894, 0.4587, 0.7894, 0.4173, 0.9134, 0.4587, 0.8721, 0.4587, 0.8721, 0.5, 0.8721, 0.5, 0.9134, 0.5, 0.9134, 0.4587, 0.8307, 0.5, 0.8721, 0.5, 0.8721, 0.4587, 0.8721, 0.4587, 0.8307, 0.4587, 0.8307, 0.5, 0.8721, 0.4587, 0.9134, 0.4587, 0.9134, 0.4173, 0.9134, 0.4173, 0.8721, 0.4173, 0.8721, 0.4587, 0.8721, 0.4173, 0.8307, 0.4173, 0.8307, 0.4587, 0.8307, 0.4587, 0.8721, 0.4587, 0.8721, 0.4173, 0.9548, 0.5, 0.9961, 0.5, 0.9961, 0.4587, 0.9961, 0.4587, 0.9548, 0.4587, 0.9548, 0.5, 0.9134, 0.5, 0.9548, 0.5, 0.9548, 0.4587, 0.9548, 0.4587, 0.9134, 0.4587, 0.9134, 0.5, 0.9548, 0.4173, 0.9134, 0.4173, 0.9134, 0.4587, 0.9134, 0.4587, 0.9548, 0.4587, 0.9548, 0.4173, 0.9961, 0.4173, 0.9548, 0.4173, 0.9548, 0.4587, 0.9548, 0.4587, 0.9961, 0.4587, 0.9961, 0.4173, 0.7894, 0.376, 0.8307, 0.376, 0.8307, 0.3346, 0.8307, 0.376, 0.7894, 0.376, 0.7894, 0.4173, 0.8307, 0.3346, 0.7894, 0.3346, 0.7894, 0.376, 0.7894, 0.4173, 0.8307, 0.4173, 0.8307, 0.376, 0.748, 0.376, 0.7894, 0.376, 0.7894, 0.3346, 0.7894, 0.3346, 0.748, 0.3346, 0.748, 0.376, 0.748, 0.4173, 0.7894, 0.4173, 0.7894, 0.376, 0.7894, 0.376, 0.748, 0.376, 0.748, 0.4173, 0.9134, 0.376, 0.8721, 0.376, 0.8721, 0.4173, 0.8721, 0.376, 0.9134, 0.376, 0.9134, 0.3346, 0.8307, 0.4173, 0.8721, 0.4173, 0.8721, 0.376, 0.8721, 0.376, 0.8307, 0.376, 0.8307, 0.4173, 0.9134, 0.3346, 0.8721, 0.3346, 0.8721, 0.376, 0.8721, 0.4173, 0.9134, 0.4173, 0.9134, 0.376, 0.8721, 0.3346, 0.8307, 0.3346, 0.8307, 0.376, 0.8307, 0.376, 0.8721, 0.376, 0.8721, 0.3346, 0.9134, 0.4173, 0.9548, 0.4173, 0.9548, 0.376, 0.9548, 0.376, 0.9134, 0.376, 0.9134, 0.4173, 0.9961, 0.376, 0.9548, 0.376, 0.9548, 0.4173, 0.9548, 0.4173, 0.9961, 0.4173, 0.9961, 0.376, 0.9548, 0.3346, 0.9134, 0.3346, 0.9134, 0.376, 0.9134, 0.376, 0.9548, 0.376, 0.9548, 0.3346, 0.9548, 0.376, 0.9961, 0.376, 0.9961, 0.3346, 0.9961, 0.3346, 0.9548, 0.3346, 0.9548, 0.376, 0.748, 0.3346, 0.7894, 0.3346, 0.7894, 0.2933, 0.8307, 0.2933, 0.7894, 0.2933, 0.7894, 0.3346, 0.7894, 0.2933, 0.748, 0.2933, 0.748, 0.3346, 0.7894, 0.2933, 0.8307, 0.2933, 0.8307, 0.252, 0.7894, 0.3346, 0.8307, 0.3346, 0.8307, 0.2933, 0.8307, 0.252, 0.7894, 0.252, 0.7894, 0.2933, 0.7894, 0.252, 0.748, 0.252, 0.748, 0.2933, 0.748, 0.2933, 0.7894, 0.2933, 0.7894, 0.252, 0.8721, 0.2933, 0.9134, 0.2933, 0.9134, 0.252, 0.9134, 0.2933, 0.8721, 0.2933, 0.8721, 0.3346, 0.8721, 0.3346, 0.9134, 0.3346, 0.9134, 0.2933, 0.8307, 0.3346, 0.8721, 0.3346, 0.8721, 0.2933, 0.8721, 0.2933, 0.8307, 0.2933, 0.8307, 0.3346, 0.8721, 0.252, 0.8307, 0.252, 0.8307, 0.2933, 0.9134, 0.252, 0.8721, 0.252, 0.8721, 0.2933, 0.8307, 0.2933, 0.8721, 0.2933, 0.8721, 0.252, 0.9134, 0.2933, 0.9548, 0.2933, 0.9548, 0.252, 0.9548, 0.2933, 0.9134, 0.2933, 0.9134, 0.3346, 0.9548, 0.252, 0.9134, 0.252, 0.9134, 0.2933, 0.9961, 0.252, 0.9548, 0.252, 0.9548, 0.2933, 0.9134, 0.3346, 0.9548, 0.3346, 0.9548, 0.2933, 0.9548, 0.2933, 0.9961, 0.2933, 0.9961, 0.252, 0.9961, 0.2933, 0.9548, 0.2933, 0.9548, 0.3346, 0.9548, 0.3346, 0.9961, 0.3346, 0.9961, 0.2933, 0.5827, 0.2106, 0.5827, 0.1693, 0.5413, 0.1693, 0.5827, 0.252, 0.5827, 0.2106, 0.5413, 0.2106, 0.5413, 0.1693, 0.5413, 0.2106, 0.5827, 0.2106, 0.5413, 0.2106, 0.5413, 0.1693, 0.5, 0.1693, 0.5413, 0.2106, 0.5413, 0.252, 0.5827, 0.252, 0.5, 0.1693, 0.5, 0.2106, 0.5413, 0.2106, 0.5413, 0.252, 0.5413, 0.2106, 0.5, 0.2106, 0.5, 0.2106, 0.5, 0.252, 0.5413, 0.252, 0.5827, 0.1693, 0.5827, 0.2106, 0.624, 0.2106, 0.624, 0.252, 0.624, 0.2106, 0.5827, 0.2106, 0.624, 0.2106, 0.624, 0.252, 0.6654, 0.252, 0.5827, 0.2106, 0.5827, 0.252, 0.624, 0.252, 0.624, 0.2106, 0.624, 0.1693, 0.5827, 0.1693, 0.624, 0.1693, 0.624, 0.2106, 0.6654, 0.2106, 0.6654, 0.252, 0.6654, 0.2106, 0.624, 0.2106, 0.6654, 0.2106, 0.6654, 0.1693, 0.624, 0.1693, 0.748, 0.2106, 0.748, 0.1693, 0.7067, 0.1693, 0.7067, 0.2106, 0.7067, 0.252, 0.748, 0.252, 0.7067, 0.2106, 0.7067, 0.1693, 0.6654, 0.1693, 0.748, 0.252, 0.748, 0.2106, 0.7067, 0.2106, 0.7067, 0.1693, 0.7067, 0.2106, 0.748, 0.2106, 0.6654, 0.1693, 0.6654, 0.2106, 0.7067, 0.2106, 0.6654, 0.2106, 0.6654, 0.252, 0.7067, 0.252, 0.7067, 0.252, 0.7067, 0.2106, 0.6654, 0.2106, 0.5, 0.08659, 0.5, 0.1279, 0.5413, 0.1279, 0.5413, 0.1693, 0.5413, 0.1279, 0.5, 0.1279, 0.5413, 0.1279, 0.5413, 0.1693, 0.5827, 0.1693, 0.5413, 0.1279, 0.5413, 0.08659, 0.5, 0.08659, 0.5413, 0.08659, 0.5413, 0.1279, 0.5827, 0.1279, 0.5827, 0.1693, 0.5827, 0.1279, 0.5413, 0.1279, 0.5, 0.1279, 0.5, 0.1693, 0.5413, 0.1693, 0.5827, 0.1279, 0.5827, 0.08659, 0.5413, 0.08659, 0.5827, 0.1279, 0.5827, 0.1693, 0.624, 0.1693, 0.6654, 0.1279, 0.6654, 0.08659, 0.624, 0.08659, 0.5827, 0.08659, 0.5827, 0.1279, 0.624, 0.1279, 0.6654, 0.1693, 0.6654, 0.1279, 0.624, 0.1279, 0.624, 0.1279, 0.624, 0.1693, 0.6654, 0.1693, 0.624, 0.1693, 0.624, 0.1279, 0.5827, 0.1279, 0.624, 0.08659, 0.624, 0.1279, 0.6654, 0.1279, 0.624, 0.1279, 0.624, 0.08659, 0.5827, 0.08659, 0.7067, 0.1693, 0.748, 0.1693, 0.748, 0.1279, 0.6654, 0.08659, 0.6654, 0.1279, 0.7067, 0.1279, 0.7067, 0.1693, 0.7067, 0.1279, 0.6654, 0.1279, 0.6654, 0.1279, 0.6654, 0.1693, 0.7067, 0.1693, 0.7067, 0.1279, 0.7067, 0.08659, 0.6654, 0.08659, 0.748, 0.1279, 0.7067, 0.1279, 0.7067, 0.1693, 0.7067, 0.08659, 0.7067, 0.1279, 0.748, 0.1279, 0.748, 0.1279, 0.748, 0.08659, 0.7067, 0.08659, 0.5, 0.04525, 0.5, 0.08659, 0.5413, 0.08659, 0.5413, 0.04525, 0.5413, 0.08659, 0.5827, 0.08659, 0.5413, 0.08659, 0.5413, 0.04525, 0.5, 0.04525, 0.5413, 0.04525, 0.5413, 0.003906, 0.5, 0.003906, 0.5, 0.003906, 0.5, 0.04525, 0.5413, 0.04525, 0.5827, 0.04525, 0.5827, 0.003906, 0.5413, 0.003906, 0.5413, 0.003906, 0.5413, 0.04525, 0.5827, 0.04525, 0.5827, 0.08659, 0.5827, 0.04525, 0.5413, 0.04525, 0.6654, 0.04525, 0.6654, 0.003906, 0.624, 0.003906, 0.6654, 0.08659, 0.6654, 0.04525, 0.624, 0.04525, 0.624, 0.003906, 0.624, 0.04525, 0.6654, 0.04525, 0.624, 0.04525, 0.624, 0.08659, 0.6654, 0.08659, 0.624, 0.04525, 0.624, 0.003906, 0.5827, 0.003906, 0.624, 0.08659, 0.624, 0.04525, 0.5827, 0.04525, 0.5827, 0.003906, 0.5827, 0.04525, 0.624, 0.04525, 0.5827, 0.04525, 0.5827, 0.08659, 0.624, 0.08659, 0.6654, 0.04525, 0.6654, 0.08659, 0.7067, 0.08659, 0.6654, 0.003906, 0.6654, 0.04525, 0.7067, 0.04525, 0.7067, 0.08659, 0.7067, 0.04525, 0.6654, 0.04525, 0.7067, 0.04525, 0.748, 0.04525, 0.748, 0.003906, 0.7067, 0.04525, 0.7067, 0.08659, 0.748, 0.08659, 0.7067, 0.04525, 0.7067, 0.003906, 0.6654, 0.003906, 0.748, 0.08659, 0.748, 0.04525, 0.7067, 0.04525, 0.748, 0.003906, 0.7067, 0.003906, 0.7067, 0.04525, 0.8307, 0.2106, 0.7894, 0.2106, 0.7894, 0.252, 0.7894, 0.252, 0.8307, 0.252, 0.8307, 0.2106, 0.7894, 0.2106, 0.8307, 0.2106, 0.8307, 0.1693, 0.8307, 0.1693, 0.7894, 0.1693, 0.7894, 0.2106, 0.7894, 0.2106, 0.748, 0.2106, 0.748, 0.252, 0.748, 0.252, 0.7894, 0.252, 0.7894, 0.2106, 0.7894, 0.1693, 0.748, 0.1693, 0.748, 0.2106, 0.748, 0.2106, 0.7894, 0.2106, 0.7894, 0.1693, 0.8721, 0.252, 0.9134, 0.252, 0.9134, 0.2106, 0.9134, 0.2106, 0.8721, 0.2106, 0.8721, 0.252, 0.8307, 0.252, 0.8721, 0.252, 0.8721, 0.2106, 0.8721, 0.2106, 0.8307, 0.2106, 0.8307, 0.252, 0.8721, 0.1693, 0.8307, 0.1693, 0.8307, 0.2106, 0.8307, 0.2106, 0.8721, 0.2106, 0.8721, 0.1693, 0.9134, 0.1693, 0.8721, 0.1693, 0.8721, 0.2106, 0.8721, 0.2106, 0.9134, 0.2106, 0.9134, 0.1693, 0.9134, 0.252, 0.9548, 0.252, 0.9548, 0.2106, 0.9548, 0.252, 0.9961, 0.252, 0.9961, 0.2106, 0.9548, 0.2106, 0.9134, 0.2106, 0.9134, 0.252, 0.9134, 0.2106, 0.9548, 0.2106, 0.9548, 0.1693, 0.9548, 0.1693, 0.9134, 0.1693, 0.9134, 0.2106, 0.9961, 0.2106, 0.9548, 0.2106, 0.9548, 0.252, 0.9548, 0.2106, 0.9961, 0.2106, 0.9961, 0.1693, 0.9961, 0.1693, 0.9548, 0.1693, 0.9548, 0.2106, 0.7894, 0.1693, 0.8307, 0.1693, 0.8307, 0.1279, 0.8307, 0.08659, 0.7894, 0.08659, 0.7894, 0.1279, 0.7894, 0.1279, 0.8307, 0.1279, 0.8307, 0.08659, 0.8307, 0.1279, 0.7894, 0.1279, 0.7894, 0.1693, 0.7894, 0.1279, 0.748, 0.1279, 0.748, 0.1693, 0.7894, 0.08659, 0.748, 0.08659, 0.748, 0.1279, 0.748, 0.1693, 0.7894, 0.1693, 0.7894, 0.1279, 0.748, 0.1279, 0.7894, 0.1279, 0.7894, 0.08659, 0.8307, 0.1279, 0.8721, 0.1279, 0.8721, 0.08659, 0.8721, 0.08659, 0.8307, 0.08659, 0.8307, 0.1279, 0.8721, 0.1279, 0.9134, 0.1279, 0.9134, 0.08659, 0.9134, 0.08659, 0.8721, 0.08659, 0.8721, 0.1279, 0.8307, 0.1693, 0.8721, 0.1693, 0.8721, 0.1279, 0.8721, 0.1279, 0.8307, 0.1279, 0.8307, 0.1693, 0.8721, 0.1693, 0.9134, 0.1693, 0.9134, 0.1279, 0.9134, 0.1279, 0.8721, 0.1279, 0.8721, 0.1693, 0.9134, 0.1693, 0.9548, 0.1693, 0.9548, 0.1279, 0.9548, 0.1693, 0.9961, 0.1693, 0.9961, 0.1279, 0.9548, 0.08659, 0.9134, 0.08659, 0.9134, 0.1279, 0.9961, 0.1279, 0.9548, 0.1279, 0.9548, 0.1693, 0.9548, 0.1279, 0.9961, 0.1279, 0.9961, 0.08659, 0.9134, 0.1279, 0.9548, 0.1279, 0.9548, 0.08659, 0.9548, 0.1279, 0.9134, 0.1279, 0.9134, 0.1693, 0.9961, 0.08659, 0.9548, 0.08659, 0.9548, 0.1279, 0.7894, 0.003906, 0.8307, 0.04525, 0.8307, 0.003906, 0.7894, 0.08659, 0.8307, 0.08659, 0.8307, 0.04525, 0.8307, 0.04525, 0.7894, 0.04525, 0.7894, 0.08659, 0.8307, 0.04525, 0.7894, 0.003906, 0.7894, 0.04525, 0.748, 0.08659, 0.7894, 0.08659, 0.7894, 0.04525, 0.7894, 0.003906, 0.748, 0.003906, 0.748, 0.04525, 0.7894, 0.04525, 0.748, 0.04525, 0.748, 0.08659, 0.748, 0.04525, 0.7894, 0.04525, 0.7894, 0.003906, 0.8307, 0.08659, 0.8721, 0.08659, 0.8721, 0.04525, 0.8307, 0.04525, 0.8721, 0.04525, 0.8721, 0.003906, 0.8721, 0.003906, 0.8307, 0.003906, 0.8307, 0.04525, 0.8721, 0.04525, 0.8307, 0.04525, 0.8307, 0.08659, 0.9134, 0.04525, 0.8721, 0.04525, 0.8721, 0.08659, 0.8721, 0.08659, 0.9134, 0.08659, 0.9134, 0.04525, 0.9134, 0.003906, 0.8721, 0.003906, 0.8721, 0.04525, 0.8721, 0.04525, 0.9134, 0.04525, 0.9134, 0.003906, 0.9548, 0.003906, 0.9134, 0.003906, 0.9134, 0.04525, 0.9548, 0.04525, 0.9134, 0.04525, 0.9134, 0.08659, 0.9961, 0.04525, 0.9548, 0.04525, 0.9548, 0.08659, 0.9548, 0.04525, 0.9961, 0.04525, 0.9961, 0.003906, 0.9134, 0.08659, 0.9548, 0.08659, 0.9548, 0.04525, 0.9961, 0.003906, 0.9548, 0.003906, 0.9548, 0.04525, 0.9134, 0.04525, 0.9548, 0.04525, 0.9548, 0.003906, 0.9548, 0.08659, 0.9961, 0.08659, 0.9961, 0.04525])
me_land05_00_mesh.materials.append(mat_land05_00)
me_land05_00_mesh.update()

# ---- objects
ob_land05_00 = bpy.data.objects.new('land05_00', me_land05_00_mesh)

# ---- transforms, parenting, visibility, modifiers, constraints
ob_land05_00.location = (0.0, 0.0, 0.0)

# ---- collection membership
col_land05_00_col.objects.link(ob_land05_00)

# ---- scene / render settings (as saved in the file)
scene.frame_start = 1; scene.frame_end = 250; scene.frame_set(1)
scene.render.engine = 'CYCLES'
scene.cycles.samples = 1024
bpy.context.view_layer.update()

# ---- added for rendering (the .blend has no active camera and no usable light): camera, sun
cam_auto = bpy.data.cameras.new('AutoCamera')
cam_auto.lens = 50.0
cam_auto.sensor_width = 36.0
cam_auto.clip_end = 2400.88
ob_auto_camera = bpy.data.objects.new('AutoCamera', cam_auto)
scene.collection.objects.link(ob_auto_camera)
ob_auto_camera.location = (186.803, -114.164, -28.9009)
ob_auto_camera.rotation_euler = (1.09748, -7.21219e-08, 0.694738)
scene.camera = ob_auto_camera
light_auto_sun = bpy.data.lights.new('AutoSun', 'SUN')
light_auto_sun.energy = 3.0
light_auto_sun.angle = 0.0523599
ob_auto_sun = bpy.data.objects.new('AutoSun', light_auto_sun)
scene.collection.objects.link(ob_auto_sun)
ob_auto_sun.rotation_euler = (0.872665, 0.174533, 0.523599)
bpy.context.view_layer.update()
